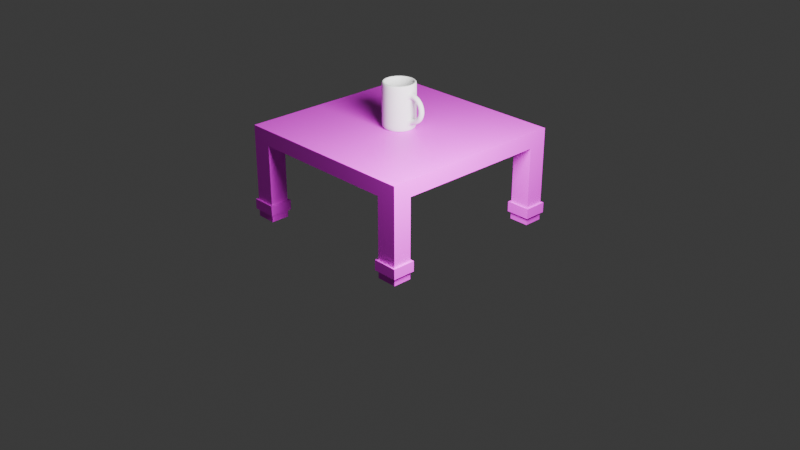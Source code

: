 # Source: Table.blend  (saved by Blender 4.5.87; exported with 4.5.12 LTS)
import bpy
from mathutils import Matrix  # noqa: F401  (used for matrix-valued properties, if any)

bpy.ops.wm.read_factory_settings(use_empty=True)
scene = bpy.context.scene
scene.name = 'Scene'

# ---- collections
col_collection = bpy.data.collections.new('Collection'); scene.collection.children.link(col_collection)

# ---- images (referenced by path relative to the original .blend; pixels are not part of the script)
import os
ASSET_DIR = os.environ.get("B2B_ASSET_DIR", "")  # directory of the original .blend (textures are referenced by path, not embedded)
HERE = os.path.dirname(os.path.abspath(__file__))  # packed textures are extracted next to this script under _unpacked/

def load_image(name, relpath, width, height, colorspace="sRGB"):
    """Load a texture the original file referenced (path relative to the .blend, or extracted next to this script)."""
    p = next((c for c in (os.path.join(HERE, relpath), os.path.join(ASSET_DIR, relpath)) if relpath and os.path.exists(c)), "")
    if p:
        img = bpy.data.images.load(p, check_existing=True)
        img.name = name
    else:  # same state as the original file: an image datablock whose file is absent (Cycles renders it pink)
        img = bpy.data.images.new(name, width, height)
        img.source = "FILE"
        img.filepath = "//" + (relpath or name)
    img.colorspace_settings.name = colorspace
    return img
img_wood_table_diff_2k_jpg = load_image('wood_table_diff_2k.jpg', 'wood_table_diff_2k.jpg', 1024, 1024, 'sRGB')

# ---- materials (node trees are filled in below, after node groups)
mat_wood = bpy.data.materials.new('Wood')

# ---- node groups
ng_smooth_by_angle = bpy.data.node_groups.new('Smooth by Angle', 'GeometryNodeTree')
_s = ng_smooth_by_angle.interface.new_socket(name='Mesh', in_out='OUTPUT', socket_type='NodeSocketGeometry')
_s = ng_smooth_by_angle.interface.new_socket(name='Mesh', in_out='INPUT', socket_type='NodeSocketGeometry')
_s = ng_smooth_by_angle.interface.new_socket(name='Angle', in_out='INPUT', socket_type='NodeSocketFloat')
_s.subtype = 'ANGLE'
_s.default_value = 0.5236
_s.min_value = 0.0
_s.max_value = 3.142
_s.description = 'Maximum face angle for smooth edges'
_s = ng_smooth_by_angle.interface.new_socket(name='Ignore Sharpness', in_out='INPUT', socket_type='NodeSocketBool')
_s.force_non_field = True
ng_smooth_by_angle.description = 'Set the sharpness of mesh edges based on the angle between the neighboring faces'
ng_smooth_by_angle.is_modifier = True
_N = ng_smooth_by_angle.nodes; _L = ng_smooth_by_angle.links
n0 = _N.new('GeometryNodeSetShadeSmooth'); n0.name = 'Set Shade Smooth'; n0.location = (120, -80)
n0.domain = 'EDGE'
n1 = _N.new('GeometryNodeSetShadeSmooth'); n1.name = 'Set Shade Smooth.001'; n1.location = (300, -80)
n2 = _N.new('NodeGroupOutput'); n2.name = 'Group Output'; n2.location = (480, -80)
n3 = _N.new('GeometryNodeInputMeshEdgeAngle'); n3.name = 'Edge Angle'; n3.location = (-440, -240)
n4 = _N.new('NodeGroupInput'); n4.name = 'Group Input'; n4.location = (-80, -80)
n5 = _N.new('GeometryNodeInputEdgeSmooth'); n5.name = 'Is Edge Smooth'; n5.location = (-260, -120)
n6 = _N.new('GeometryNodeInputShadeSmooth'); n6.name = 'Is Shade Smooth'; n6.location = (-440, -397)
n7 = _N.new('FunctionNodeCompare'); n7.name = 'Compare'; n7.location = (-260, -260)
n7.operation = 'LESS_EQUAL'
n7.inputs[6].default_value = (0.0, 0.0, 0.0, 0.0)
n7.inputs[7].default_value = (0.0, 0.0, 0.0, 0.0)
n8 = _N.new('FunctionNodeBooleanMath'); n8.name = 'Boolean Math.001'; n8.location = (-80, -260)
n9 = _N.new('NodeGroupInput'); n9.name = 'Group Input.001'; n9.location = (-440, -329)
n10 = _N.new('NodeGroupInput'); n10.name = 'Group Input.002'; n10.location = (-259, -189)
n11 = _N.new('FunctionNodeBooleanMath'); n11.name = 'Boolean Math'; n11.location = (-80, -149)
n11.operation = 'OR'
n12 = _N.new('FunctionNodeBooleanMath'); n12.name = 'Boolean Math.002'; n12.location = (-260, -380)
n12.operation = 'OR'
n13 = _N.new('NodeGroupInput'); n13.name = 'Group Input.003'; n13.location = (-440, -460)
_L.new(n3.outputs[0], n7.inputs[0])
_L.new(n1.outputs[0], n2.inputs[0])
_L.new(n9.outputs[1], n7.inputs[1])
_L.new(n7.outputs[0], n8.inputs[0])
_L.new(n4.outputs[0], n0.inputs[0])
_L.new(n0.outputs[0], n1.inputs[0])
_L.new(n8.outputs[0], n0.inputs[2])
_L.new(n10.outputs[2], n11.inputs[1])
_L.new(n5.outputs[0], n11.inputs[0])
_L.new(n11.outputs[0], n0.inputs[1])
_L.new(n13.outputs[2], n12.inputs[1])
_L.new(n6.outputs[0], n12.inputs[0])
_L.new(n12.outputs[0], n8.inputs[1])
n2.is_active_output = True

# ---- material node trees
mat_wood.use_nodes = True; mat_wood.node_tree.nodes.clear()
_N = mat_wood.node_tree.nodes; _L = mat_wood.node_tree.links
n0 = _N.new('ShaderNodeBsdfPrincipled'); n0.name = 'Principled BSDF'; n0.location = (-200, 100)
n1 = _N.new('ShaderNodeOutputMaterial'); n1.name = 'Material Output'; n1.location = (200, 100)
n2 = _N.new('ShaderNodeTexImage'); n2.name = 'Image Texture'; n2.location = (-626, 104)
n2.image = img_wood_table_diff_2k_jpg
n2.projection = 'BOX'
n2.extension = 'MIRROR'
n3 = _N.new('ShaderNodeTexCoord'); n3.name = 'Texture Coordinate'; n3.location = (-1095, 99)
n4 = _N.new('ShaderNodeMapping'); n4.name = 'Mapping'; n4.location = (-891, 100)
n4.inputs[3].default_value = (3.0, 3.0, 1.0)
_L.new(n0.outputs[0], n1.inputs[0])
_L.new(n2.outputs[0], n0.inputs[0])
_L.new(n3.outputs[2], n4.inputs[0])
_L.new(n4.outputs[0], n2.inputs[0])
n1.is_active_output = True

# ---- world
world_world = bpy.data.worlds.new('World'); scene.world = world_world
world_world.use_nodes = True; world_world.node_tree.nodes.clear()
_N = world_world.node_tree.nodes; _L = world_world.node_tree.links
n0 = _N.new('ShaderNodeOutputWorld'); n0.name = 'World Output'; n0.location = (200, 100)
n1 = _N.new('ShaderNodeBackground'); n1.name = 'Background'; n1.location = (-200, 100)
n1.inputs[0].default_value = (0.05088, 0.05088, 0.05088, 1.0)
_L.new(n1.outputs[0], n0.inputs[0])
n0.is_active_output = True
world_world.color = (0.05088, 0.05088, 0.05088)
world_world.sun_shadow_jitter_overblur = 0.0

# ---- cameras
cam_camera = bpy.data.cameras.new('Camera')
cam_camera.clip_end = 100.0
cam_camera.ortho_scale = 7.314

# ---- lights
light_light = bpy.data.lights.new('Light', 'POINT')
light_light.energy = 1000.0
light_light.shadow_soft_size = 0.7949

# ---- meshes
me_cube_002 = bpy.data.meshes.new('Cube.002')
me_cube_002.from_pydata([(-1.0, -1.0, 0.8383), (-1.0, -1.0, 1.0), (-1.0, 1.0, 0.8383), (-1.0, 1.0, 1.0), (1.0, -1.0, 0.8383), (1.0, -1.0, 1.0), (1.0, 1.0, 0.8383), (1.0, 1.0, 1.0), (0.7874, 1.0, 0.8383), (-0.7874, 1.0, 0.8383), (-0.7874, 1.0, 1.0), (0.7874, 1.0, 1.0), (-0.7874, -1.0, 0.8383), (0.7874, -1.0, 0.8383), (0.7874, -1.0, 1.0), (-0.7874, -1.0, 1.0), (-1.0, 0.8033, 0.8383), (-1.0, -0.8033, 0.8383), (-1.0, -0.8033, 1.0), (-1.0, 0.8033, 1.0), (1.0, -0.8033, 0.8383), (1.0, 0.8033, 0.8383), (1.0, 0.8033, 1.0), (1.0, -0.8033, 1.0), (0.7874, 0.8033, 1.0), (0.7874, -0.8033, 1.0), (-0.7874, 0.8033, 1.0), (-0.7874, -0.8033, 1.0), (-0.7874, 0.8033, 0.8383), (-0.7874, -0.8033, 0.8383), (0.7874, 0.8033, 0.8383), (0.7874, -0.8033, 0.8383), (-1.0, -0.8033, 0.01535), (-1.0, -1.0, 0.01535), (-0.7874, 1.0, 0.01535), (-1.0, 1.0, 0.01535), (1.0, 0.8033, 0.01535), (1.0, 1.0, 0.01535), (0.7874, -1.0, 0.01535), (1.0, -1.0, 0.01535), (0.7874, 1.0, 0.01535), (-0.7874, -1.0, 0.01535), (-0.7874, -0.8033, 0.01535), (0.7874, -0.8033, 0.01535), (-1.0, 0.8033, 0.01535), (1.0, -0.8033, 0.01535), (-0.7874, 0.8033, 0.01535), (0.7874, 0.8033, 0.01535), (-0.7874, 0.8033, 0.9298), (-0.7874, -0.8033, 0.9298), (0.7874, 0.8033, 0.9298), (0.7874, -0.8033, 0.9298), (-1.022, 1.022, 0.2023), (-1.022, 1.022, 0.09605), (-1.022, 0.781, 0.09605), (-1.022, 0.781, 0.2023), (-0.765, 1.022, 0.2023), (-0.765, 1.022, 0.09605), (-0.765, 0.781, 0.09605), (-0.765, 0.781, 0.2023), (-0.765, -1.022, 0.2023), (-0.765, -1.022, 0.09605), (-1.022, -1.022, 0.09605), (-1.022, -1.022, 0.2023), (-1.022, -0.781, 0.2023), (-1.022, -0.781, 0.09605), (-0.765, -0.781, 0.09605), (-0.765, -0.781, 0.2023), (-0.7874, -1.0, 0.09605), (-0.7874, -1.0, 0.2023), (-0.7874, -0.8033, 0.2023), (-0.7874, -0.8033, 0.09605), (-1.0, -0.8033, 0.09605), (-1.0, -0.8033, 0.2023), (-1.0, -1.0, 0.2023), (-1.0, -1.0, 0.09605), (-0.7874, 1.0, 0.09605), (-0.7874, 1.0, 0.2023), (-1.0, 1.0, 0.09605), (-1.0, 1.0, 0.2023), (-1.0, 0.8033, 0.2023), (-1.0, 0.8033, 0.09605), (-0.7874, 0.8033, 0.2023), (-0.7874, 0.8033, 0.09605), (1.0, 1.0, 0.09605), (1.0, 1.0, 0.2023), (0.7874, 1.0, 0.09605), (0.7874, 1.0, 0.2023), (0.7874, 0.8033, 0.2023), (0.7874, 0.8033, 0.09605), (1.0, 0.8033, 0.09605), (1.0, 0.8033, 0.2023), (0.7874, -0.8033, 0.09605), (0.7874, -0.8033, 0.2023), (0.7874, -1.0, 0.2023), (0.7874, -1.0, 0.09605), (1.0, -1.0, 0.09605), (1.0, -1.0, 0.2023), (1.0, -0.8033, 0.2023), (1.0, -0.8033, 0.09605), (0.765, 0.781, 0.2023), (0.765, 0.781, 0.09605), (1.022, 0.781, 0.09605), (1.022, 0.781, 0.2023), (1.022, 1.022, 0.09605), (1.022, 1.022, 0.2023), (0.765, 1.022, 0.09605), (0.765, 1.022, 0.2023), (1.022, -0.781, 0.2023), (1.022, -0.781, 0.09605), (0.765, -0.781, 0.09605), (0.765, -0.781, 0.2023), (0.765, -1.022, 0.2023), (0.765, -1.022, 0.09605), (1.022, -1.022, 0.09605), (1.022, -1.022, 0.2023)], [], [(16, 19, 3, 2), (8, 11, 7, 6), (20, 23, 5, 4), (12, 15, 1, 0), (66, 65, 64, 67), (27, 18, 1, 15), (23, 25, 14, 5), (25, 27, 15, 14), (82, 80, 55, 59), (29, 31, 13, 12), (4, 5, 14, 13), (13, 14, 15, 12), (2, 3, 10, 9), (9, 10, 11, 8), (9, 8, 30, 28), (31, 29, 49, 51), (114, 109, 108, 115), (16, 28, 29, 17), (11, 10, 26, 24), (24, 26, 27, 25), (7, 11, 24, 22), (22, 24, 25, 23), (10, 3, 19, 26), (26, 19, 18, 27), (87, 85, 105, 107), (30, 21, 20, 31), (6, 7, 22, 21), (21, 22, 23, 20), (0, 1, 18, 17), (17, 18, 19, 16), (43, 45, 39, 38), (32, 42, 41, 33), (35, 34, 46, 44), (40, 37, 36, 47), (110, 113, 112, 111), (109, 110, 111, 108), (102, 104, 105, 103), (53, 54, 55, 52), (54, 58, 59, 55), (61, 66, 67, 60), (62, 61, 60, 63), (86, 89, 101, 106), (94, 93, 111, 112), (76, 78, 53, 57), (98, 97, 115, 108), (84, 86, 106, 104), (48, 50, 51, 49), (30, 31, 51, 50), (29, 28, 48, 49), (28, 30, 50, 48), (85, 91, 103, 105), (73, 70, 67, 64), (77, 82, 59, 56), (113, 114, 115, 112), (104, 106, 107, 105), (101, 102, 103, 100), (57, 53, 52, 56), (58, 57, 56, 59), (65, 62, 63, 64), (97, 94, 112, 115), (69, 74, 63, 60), (92, 95, 113, 110), (75, 68, 61, 62), (106, 101, 100, 107), (96, 99, 109, 114), (81, 83, 58, 54), (90, 84, 104, 102), (71, 72, 65, 66), (95, 96, 114, 113), (91, 88, 100, 103), (83, 76, 57, 58), (93, 98, 108, 111), (89, 90, 102, 101), (70, 69, 60, 67), (99, 92, 110, 109), (68, 71, 66, 61), (80, 79, 52, 55), (74, 73, 64, 63), (78, 81, 54, 53), (88, 87, 107, 100), (72, 75, 62, 65), (79, 77, 56, 52), (68, 75, 33, 41), (29, 12, 69, 70), (71, 68, 41, 42), (12, 0, 74, 69), (72, 71, 42, 32), (17, 29, 70, 73), (0, 17, 73, 74), (75, 72, 32, 33), (76, 83, 46, 34), (2, 9, 77, 79), (78, 76, 34, 35), (9, 28, 82, 77), (16, 2, 79, 80), (81, 78, 35, 44), (83, 81, 44, 46), (28, 16, 80, 82), (84, 90, 36, 37), (8, 6, 85, 87), (86, 84, 37, 40), (6, 21, 91, 85), (30, 8, 87, 88), (89, 86, 40, 47), (90, 89, 47, 36), (21, 30, 88, 91), (92, 99, 45, 43), (13, 31, 93, 94), (95, 92, 43, 38), (31, 20, 98, 93), (96, 95, 38, 39), (4, 13, 94, 97), (20, 4, 97, 98), (99, 96, 39, 45)])
_uv = me_cube_002.uv_layers.new(name='UVMap')
_uv.uv.foreach_set('vector', [0.5156, 0.07953, 0.4797, 0.07953, 0.4797, 0.03588, 0.5156, 0.03588, 0.08307, -3.631e-09, 0.08307, 0.03588, 0.03588, 0.03588, 0.03588, 6.401e-08, 6.824e-08, 0.436, 0.03588, 0.436, 0.03588, 0.4797, 7.835e-08, 0.4797, 0.4325, 0.5156, 0.4325, 0.4797, 0.4797, 0.4797, 0.4797, 0.5156, 0.6056, 0.5391, 0.6635, 0.5462, 0.6678, 0.5676, 0.6032, 0.582, 0.4325, 0.436, 0.4797, 0.436, 0.4797, 0.4797, 0.4325, 0.4797, 0.03588, 0.436, 0.08307, 0.436, 0.08307, 0.4797, 0.03588, 0.4797, 0.08307, 0.436, 0.4325, 0.436, 0.4325, 0.4797, 0.08307, 0.4797, 0.3946, 0.5852, 0.3422, 0.5801, 0.3425, 0.5756, 0.3996, 0.5812, 0.9325, 0.04365, 0.5831, 0.04365, 0.5831, 5.648e-08, 0.9325, -7.973e-09, 0.03588, 0.5156, 0.03588, 0.4797, 0.08307, 0.4797, 0.08307, 0.5156, 0.08307, 0.5156, 0.08307, 0.4797, 0.4325, 0.4797, 0.4325, 0.5156, 0.4797, 1.102e-07, 0.4797, 0.03588, 0.4325, 0.03588, 0.4325, 4.667e-08, 0.4325, 4.667e-08, 0.4325, 0.03588, 0.08307, 0.03588, 0.08307, -3.631e-09, 0.9325, 0.4844, 0.5831, 0.4844, 0.5831, 0.4408, 0.9325, 0.4408, 0.5831, 0.04365, 0.9325, 0.04365, 0.9325, 0.06395, 0.5831, 0.06395, 0.09082, 0.5587, 0.1366, 0.5545, 0.1415, 0.5756, 0.09603, 0.5796, 1.0, 0.4205, 0.9528, 0.4205, 0.9528, 0.06395, 1.0, 0.06395, 0.08307, 0.03588, 0.4325, 0.03588, 0.4325, 0.07953, 0.08307, 0.07953, 0.08307, 0.07953, 0.4325, 0.07953, 0.4325, 0.436, 0.08307, 0.436, 0.03588, 0.03588, 0.08307, 0.03588, 0.08307, 0.07953, 0.03588, 0.07953, 0.03588, 0.07953, 0.08307, 0.07953, 0.08307, 0.436, 0.03588, 0.436, 0.4325, 0.03588, 0.4797, 0.03588, 0.4797, 0.07953, 0.4325, 0.07953, 0.4325, 0.07953, 0.4797, 0.07953, 0.4797, 0.436, 0.4325, 0.436, 0.5566, 0.5663, 0.5127, 0.5698, 0.5128, 0.5648, 0.557, 0.5623, 0.5628, 0.4205, 0.5156, 0.4205, 0.5156, 0.06395, 0.5628, 0.06395, 1.568e-09, 0.03588, 0.03588, 0.03588, 0.03588, 0.07953, 3.626e-08, 0.07953, 3.626e-08, 0.07953, 0.03588, 0.07953, 0.03588, 0.436, 6.824e-08, 0.436, 0.5156, 0.4797, 0.4797, 0.4797, 0.4797, 0.436, 0.5156, 0.436, 0.5156, 0.436, 0.4797, 0.436, 0.4797, 0.07953, 0.5156, 0.07953, 0.8917, 0.5628, 0.8917, 0.5156, 0.9353, 0.5156, 0.9353, 0.5628, 0.8044, 0.5628, 0.8044, 0.5156, 0.848, 0.5156, 0.848, 0.5628, 0.9353, 0.5628, 0.9353, 0.5156, 0.979, 0.5156, 0.979, 0.5628, 0.848, 0.5628, 0.848, 0.5156, 0.8917, 0.5156, 0.8917, 0.5628, 0.001255, 0.5555, 0.04686, 0.5617, 0.0497, 0.5807, -2.189e-08, 0.591, 0.1366, 0.5545, 0.201, 0.5384, 0.1987, 0.5812, 0.1415, 0.5756, 0.4623, 0.5462, 0.5081, 0.5438, 0.5128, 0.5648, 0.4665, 0.5676, 0.2918, 0.5587, 0.3376, 0.5545, 0.3425, 0.5756, 0.297, 0.5796, 0.3376, 0.5545, 0.4019, 0.5384, 0.3996, 0.5812, 0.3425, 0.5756, 0.7557, 0.5432, 0.8041, 0.5333, 0.8044, 0.5681, 0.7582, 0.5623, 0.7093, 0.5438, 0.7557, 0.5432, 0.7582, 0.5623, 0.714, 0.5648, 0.5539, 0.539, 0.5978, 0.5302, 0.6029, 0.5333, 0.5545, 0.5432, 0.05038, 0.585, 0.005079, 0.5942, -2.189e-08, 0.591, 0.0497, 0.5807, 0.2482, 0.5577, 0.2917, 0.5538, 0.2918, 0.5587, 0.2478, 0.5617, 0.1413, 0.5801, 0.09642, 0.586, 0.09603, 0.5796, 0.1415, 0.5756, 0.5078, 0.5374, 0.5539, 0.539, 0.5545, 0.5432, 0.5081, 0.5438, 0.9325, 0.4205, 0.5831, 0.4205, 0.5831, 0.06395, 0.9325, 0.06395, 0.5628, 0.4205, 0.5628, 0.06395, 0.5831, 0.06395, 0.5831, 0.4205, 0.9528, 0.06395, 0.9528, 0.4205, 0.9325, 0.4205, 0.9325, 0.06395, 0.9325, 0.4408, 0.5831, 0.4408, 0.5831, 0.4205, 0.9325, 0.4205, 0.5127, 0.5698, 0.467, 0.5738, 0.4665, 0.5676, 0.5128, 0.5648, 0.6683, 0.5738, 0.6128, 0.5879, 0.6032, 0.582, 0.6678, 0.5676, 0.2513, 0.585, 0.206, 0.5942, 0.201, 0.591, 0.2507, 0.5807, 0.04686, 0.5617, 0.09082, 0.5587, 0.09603, 0.5796, 0.0497, 0.5807, 0.5081, 0.5438, 0.5545, 0.5432, 0.557, 0.5623, 0.5128, 0.5648, 0.4044, 0.5391, 0.4623, 0.5462, 0.4665, 0.5676, 0.4019, 0.582, 0.2478, 0.5617, 0.2918, 0.5587, 0.297, 0.5796, 0.2507, 0.5807, 0.2022, 0.5555, 0.2478, 0.5617, 0.2507, 0.5807, 0.201, 0.591, 0.6635, 0.5462, 0.7093, 0.5438, 0.714, 0.5648, 0.6678, 0.5676, 0.09642, 0.586, 0.05038, 0.585, 0.0497, 0.5807, 0.09603, 0.5796, 0.7578, 0.5663, 0.714, 0.5698, 0.714, 0.5648, 0.7582, 0.5623, 0.005609, 0.5523, 0.04721, 0.5577, 0.04686, 0.5617, 0.001255, 0.5555, 0.7091, 0.5374, 0.7551, 0.539, 0.7557, 0.5432, 0.7093, 0.5438, 0.5545, 0.5432, 0.6029, 0.5333, 0.6032, 0.5681, 0.557, 0.5623, 0.09073, 0.5538, 0.1359, 0.5483, 0.1366, 0.5545, 0.09082, 0.5587, 0.3369, 0.5483, 0.3922, 0.5326, 0.4019, 0.5384, 0.3376, 0.5545, 0.4627, 0.5417, 0.5078, 0.5374, 0.5081, 0.5438, 0.4623, 0.5462, 0.6108, 0.5352, 0.6639, 0.5417, 0.6635, 0.5462, 0.6056, 0.5391, 0.04721, 0.5577, 0.09073, 0.5538, 0.09082, 0.5587, 0.04686, 0.5617, 0.467, 0.5738, 0.4115, 0.5879, 0.4019, 0.582, 0.4665, 0.5676, 0.2066, 0.5523, 0.2482, 0.5577, 0.2478, 0.5617, 0.2022, 0.5555, 0.1937, 0.5852, 0.1413, 0.5801, 0.1415, 0.5756, 0.1987, 0.5812, 0.4096, 0.5352, 0.4627, 0.5417, 0.4623, 0.5462, 0.4044, 0.5391, 0.8001, 0.5714, 0.7578, 0.5663, 0.7582, 0.5623, 0.8044, 0.5681, 0.1359, 0.5483, 0.1913, 0.5326, 0.201, 0.5384, 0.1366, 0.5545, 0.7551, 0.539, 0.7991, 0.5302, 0.8041, 0.5333, 0.7557, 0.5432, 0.3422, 0.5801, 0.2974, 0.586, 0.297, 0.5796, 0.3425, 0.5756, 0.714, 0.5698, 0.6683, 0.5738, 0.6678, 0.5676, 0.714, 0.5648, 0.2917, 0.5538, 0.3369, 0.5483, 0.3376, 0.5545, 0.2918, 0.5587, 0.5989, 0.5714, 0.5566, 0.5663, 0.557, 0.5623, 0.6032, 0.5681, 0.6639, 0.5417, 0.7091, 0.5374, 0.7093, 0.5438, 0.6635, 0.5462, 0.2974, 0.586, 0.2513, 0.585, 0.2507, 0.5807, 0.297, 0.5796, 0.7551, 0.539, 0.7091, 0.5374, 0.7093, 0.5209, 0.7546, 0.5221, 0.8028, 0.7128, 0.759, 0.7136, 0.7578, 0.5663, 0.8001, 0.5714, 0.7991, 0.5302, 0.7551, 0.539, 0.7546, 0.5221, 0.7964, 0.5156, 0.759, 0.7136, 0.7192, 0.7161, 0.714, 0.5698, 0.7578, 0.5663, 0.6639, 0.5417, 0.6108, 0.5352, 0.6133, 0.5156, 0.6651, 0.5221, 0.6814, 0.7204, 0.64, 0.7276, 0.6128, 0.5879, 0.6683, 0.5738, 0.7192, 0.7161, 0.6814, 0.7204, 0.6683, 0.5738, 0.714, 0.5698, 0.7091, 0.5374, 0.6639, 0.5417, 0.6651, 0.5221, 0.7093, 0.5209, 0.2482, 0.5577, 0.2066, 0.5523, 0.2086, 0.5358, 0.2489, 0.5407, 0.298, 0.729, 0.2574, 0.7301, 0.2513, 0.585, 0.2974, 0.586, 0.2917, 0.5538, 0.2482, 0.5577, 0.2489, 0.5407, 0.2905, 0.5377, 0.2574, 0.7301, 0.2206, 0.733, 0.206, 0.5942, 0.2513, 0.585, 0.3359, 0.7299, 0.298, 0.729, 0.2974, 0.586, 0.3422, 0.5801, 0.3369, 0.5483, 0.2917, 0.5538, 0.2905, 0.5377, 0.3339, 0.5303, 0.3922, 0.5326, 0.3369, 0.5483, 0.3339, 0.5303, 0.3873, 0.5156, 0.3853, 0.733, 0.3359, 0.7299, 0.3422, 0.5801, 0.3946, 0.5852, 0.5078, 0.5374, 0.4627, 0.5417, 0.4638, 0.5221, 0.5081, 0.5209, 0.5578, 0.7136, 0.518, 0.7161, 0.5127, 0.5698, 0.5566, 0.5663, 0.5539, 0.539, 0.5078, 0.5374, 0.5081, 0.5209, 0.5534, 0.5221, 0.518, 0.7161, 0.4802, 0.7204, 0.467, 0.5738, 0.5127, 0.5698, 0.6015, 0.7128, 0.5578, 0.7136, 0.5566, 0.5663, 0.5989, 0.5714, 0.5978, 0.5302, 0.5539, 0.539, 0.5534, 0.5221, 0.5952, 0.5156, 0.4627, 0.5417, 0.4096, 0.5352, 0.412, 0.5156, 0.4638, 0.5221, 0.4802, 0.7204, 0.4387, 0.7276, 0.4115, 0.5879, 0.467, 0.5738, 0.1913, 0.5326, 0.1359, 0.5483, 0.1329, 0.5303, 0.1864, 0.5156, 0.05642, 0.7301, 0.01965, 0.733, 0.005079, 0.5942, 0.05038, 0.585, 0.04721, 0.5577, 0.005609, 0.5523, 0.007634, 0.5358, 0.04794, 0.5407, 0.1844, 0.733, 0.135, 0.7299, 0.1413, 0.5801, 0.1937, 0.5852, 0.09073, 0.5538, 0.04721, 0.5577, 0.04794, 0.5407, 0.08955, 0.5377, 0.09707, 0.729, 0.05642, 0.7301, 0.05038, 0.585, 0.09642, 0.586, 0.135, 0.7299, 0.09707, 0.729, 0.09642, 0.586, 0.1413, 0.5801, 0.1359, 0.5483, 0.09073, 0.5538, 0.08955, 0.5377, 0.1329, 0.5303])
me_cube_002.materials.append(mat_wood)
me_cube_002.update()
me_cylinder = bpy.data.meshes.new('Cylinder')
me_cylinder.from_pydata([(1.057, -3.176e-06, -0.6976), (1.057, 0.1634, -0.6282), (1.057, 0.1634, -0.4894), (1.057, -3.21e-06, -0.42), (1.057, -0.1634, -0.4894), (1.057, -0.1634, -0.6282), (1.418, -3.176e-06, -0.6448), (1.382, 0.1634, -0.5807), (1.31, 0.1634, -0.4524), (1.274, -3.21e-06, -0.3883), (1.31, -0.1634, -0.4524), (1.382, -0.1634, -0.5807), (1.724, -3.176e-06, -0.4943), (1.658, 0.1634, -0.4452), (1.524, 0.1634, -0.3471), (1.457, -3.21e-06, -0.298), (1.524, -0.1634, -0.3471), (1.658, -0.1634, -0.4452), (1.929, -3.21e-06, -0.2691), (1.842, 0.1634, -0.2426), (1.667, 0.1634, -0.1894), (1.58, -3.227e-06, -0.1629), (1.667, -0.1634, -0.1894), (1.842, -0.1634, -0.2426), (2.001, -3.23e-06, -0.003509), (1.906, 0.1634, -0.003509), (1.718, 0.1634, -0.003509), (1.623, -3.23e-06, -0.003509), (1.718, -0.1634, -0.003509), (1.906, -0.1634, -0.003509), (1.929, -3.244e-06, 0.2621), (1.842, 0.1634, 0.2356), (1.667, 0.1634, 0.1824), (1.58, -3.244e-06, 0.1559), (1.667, -0.1634, 0.1824), (1.842, -0.1634, 0.2356), (1.724, -3.244e-06, 0.4873), (1.658, 0.1634, 0.4382), (1.524, 0.1634, 0.3401), (1.457, -3.244e-06, 0.291), (1.524, -0.1634, 0.3401), (1.658, -0.1634, 0.4382), (1.418, -3.244e-06, 0.6378), (1.382, 0.1634, 0.5736), (1.31, 0.1634, 0.4454), (1.274, -3.244e-06, 0.3813), (1.31, -0.1634, 0.4454), (1.382, -0.1634, 0.5736), (1.057, -3.244e-06, 0.6906), (1.057, 0.1634, 0.6212), (1.057, 0.1634, 0.4824), (1.057, -3.244e-06, 0.413), (1.057, -0.1634, 0.4824), (1.057, -0.1634, 0.6212), (-0.309, 0.9511, 0.6744), (-0.309, 0.9511, 0.3999), (-0.5878, 0.809, 0.6744), (-0.5878, 0.809, 0.3999), (-0.809, 0.5878, 0.6744), (-0.809, 0.5878, 0.3999), (-0.9511, 0.309, 0.6744), (-0.9511, 0.309, 0.3999), (-1.0, 0.0, 0.6744), (-1.0, 0.0, 0.3999), (-0.9511, -0.309, 0.6744), (-0.9511, -0.309, 0.3999), (0.809, -0.5878, 0.6744), (0.809, -0.5878, 0.3999), (-0.809, -0.5878, 0.6744), (-0.809, -0.5878, 0.3999), (1.0, 0.0, 0.77), (1.0, 0.0, 0.3999), (0.9511, 0.309, 0.6744), (0.9511, 0.309, 0.3999), (0.809, 0.5878, 0.6744), (0.809, 0.5878, 0.3999), (0.5878, 0.809, 0.6744), (0.5878, 0.809, 0.3999), (0.309, 0.9511, 0.6744), (0.309, 0.9511, 0.3999), (0.0, 1.0, 0.3999), (0.0, 1.0, 0.6744), (-0.5878, -0.809, 0.6744), (-0.5878, -0.809, 0.3999), (0.9511, -0.309, 0.6744), (0.9511, -0.309, 0.3999), (-0.309, -0.9511, 0.6744), (-0.309, -0.9511, 0.3999), (0.0, -1.0, 0.6744), (0.0, -1.0, 0.3999), (0.309, -0.9511, 0.6744), (0.309, -0.9511, 0.3999), (0.5878, -0.809, 0.6744), (0.5878, -0.809, 0.3999), (-0.309, 0.9511, -0.4381), (-0.309, 0.9511, -0.7069), (-0.5878, 0.809, -0.4381), (-0.5878, 0.809, -0.7069), (-0.809, 0.5878, -0.4381), (-0.809, 0.5878, -0.7069), (-0.9511, 0.309, -0.4381), (-0.9511, 0.309, -0.7069), (-1.0, 0.0, -0.4381), (-1.0, 0.0, -0.7069), (-0.9511, -0.309, -0.4381), (-0.9511, -0.309, -0.7069), (-0.809, -0.5878, -0.4381), (-0.809, -0.5878, -0.7069), (0.809, -0.5878, -0.4381), (0.809, -0.5878, -0.7069), (1.0, 0.0, -0.4381), (1.0, 0.0, -0.7861), (0.9511, 0.309, -0.4381), (0.9511, 0.309, -0.7069), (0.809, 0.5878, -0.4381), (0.809, 0.5878, -0.7069), (0.5878, 0.809, -0.4381), (0.5878, 0.809, -0.7069), (0.309, 0.9511, -0.4381), (0.309, 0.9511, -0.7069), (0.0, 1.0, -0.7069), (0.0, 1.0, -0.4381), (-0.5878, -0.809, -0.4381), (-0.5878, -0.809, -0.7069), (-0.309, -0.9511, -0.4381), (-0.309, -0.9511, -0.7069), (0.9511, -0.309, -0.4381), (0.9511, -0.309, -0.7069), (0.0, -1.0, -0.4381), (0.0, -1.0, -0.7069), (0.309, -0.9511, -0.4381), (0.309, -0.9511, -0.7069), (0.5878, -0.809, -0.4381), (0.5878, -0.809, -0.7069), (0.08686, 0.2673, -0.7998), (0.2285, 0.7033, -0.6444), (0.2017, 0.6208, -0.779), (0.2206, 0.6788, -0.7221), (-3.334e-07, 0.7395, -0.6444), (-3.625e-07, 0.2811, -0.7998), (-3.495e-07, 0.7138, -0.7221), (-3.616e-07, 0.6527, -0.779), (0.1652, 0.2274, -0.7998), (0.4347, 0.5983, -0.6444), (0.3837, 0.5281, -0.779), (0.4196, 0.5775, -0.7221), (0.2274, 0.1652, -0.7998), (0.5983, 0.4347, -0.6444), (0.5281, 0.3837, -0.779), (0.5775, 0.4196, -0.7221), (0.2673, 0.08686, -0.7998), (0.7033, 0.2285, -0.6444), (0.6208, 0.2017, -0.779), (0.6788, 0.2206, -0.7221), (0.2811, -2.536e-09, -0.7998), (0.7395, 0.0, -0.6444), (0.6527, 1.164e-09, -0.779), (0.7138, 4.657e-10, -0.7221), (0.2673, -0.08686, -0.7998), (0.7033, -0.2285, -0.6444), (0.6208, -0.2017, -0.779), (0.6788, -0.2206, -0.7221), (0.2274, -0.1652, -0.7998), (0.5983, -0.4347, -0.6444), (0.5281, -0.3837, -0.779), (0.5775, -0.4196, -0.7221), (0.1652, -0.2274, -0.7998), (0.4347, -0.5983, -0.6444), (0.3837, -0.5281, -0.779), (0.4196, -0.5775, -0.7221), (0.08686, -0.2673, -0.7998), (0.2285, -0.7033, -0.6444), (0.2017, -0.6208, -0.779), (0.2206, -0.6788, -0.7221), (-3.651e-07, -0.2811, -0.7998), (-3.334e-07, -0.7395, -0.6444), (-3.609e-07, -0.6527, -0.779), (-3.492e-07, -0.7138, -0.7221), (-0.08686, -0.2673, -0.7998), (-0.2285, -0.7033, -0.6444), (-0.2017, -0.6208, -0.779), (-0.2206, -0.6788, -0.7221), (-0.1652, -0.2274, -0.7998), (-0.4347, -0.5983, -0.6444), (-0.3837, -0.5281, -0.779), (-0.4196, -0.5775, -0.7221), (-0.2274, -0.1652, -0.7998), (-0.5983, -0.4347, -0.6444), (-0.5281, -0.3837, -0.779), (-0.5775, -0.4196, -0.7221), (-0.2673, -0.08686, -0.7998), (-0.7033, -0.2285, -0.6444), (-0.6208, -0.2017, -0.779), (-0.6788, -0.2206, -0.7221), (-0.2811, 2.536e-09, -0.7998), (-0.7395, 0.0, -0.6444), (-0.6527, -1.164e-09, -0.779), (-0.7138, -4.657e-10, -0.7221), (-0.2673, 0.08686, -0.7998), (-0.7033, 0.2285, -0.6444), (-0.6208, 0.2017, -0.779), (-0.6788, 0.2206, -0.7221), (-0.2274, 0.1652, -0.7998), (-0.5983, 0.4347, -0.6444), (-0.5281, 0.3837, -0.779), (-0.5775, 0.4196, -0.7221), (-0.1652, 0.2274, -0.7998), (-0.4347, 0.5983, -0.6444), (-0.3837, 0.5281, -0.779), (-0.4196, 0.5775, -0.7221), (-0.08686, 0.2673, -0.7998), (-0.2285, 0.7033, -0.6444), (-0.2017, 0.6208, -0.779), (-0.2206, 0.6788, -0.7221), (-3.669e-07, 0.5727, -0.7998), (0.177, 0.5447, -0.7998), (0.3366, 0.4633, -0.7998), (0.4633, 0.3366, -0.7998), (0.5447, 0.177, -0.7998), (0.5727, 1.863e-09, -0.7998), (0.5447, -0.177, -0.7998), (0.4633, -0.3366, -0.7998), (0.3366, -0.4633, -0.7998), (0.177, -0.5447, -0.7998), (-3.651e-07, -0.5727, -0.7998), (-0.177, -0.5447, -0.7998), (-0.3366, -0.4633, -0.7998), (-0.4633, -0.3366, -0.7998), (-0.5447, -0.177, -0.7998), (-0.5727, -1.863e-09, -0.7998), (-0.5447, 0.177, -0.7998), (-0.4633, 0.3366, -0.7998), (-0.3366, 0.4633, -0.7998), (-0.177, 0.5447, -0.7998), (0.0, 1.0, -0.8337), (0.0, 0.9158, -0.9777), (0.0, 0.9774, -0.9168), (0.309, 0.9511, -0.8337), (0.302, 0.9296, -0.9168), (0.283, 0.871, -0.9777), (0.5878, 0.809, -0.8337), (0.5745, 0.7908, -0.9168), (0.5383, 0.7409, -0.9777), (0.809, 0.5878, -0.8337), (0.7908, 0.5745, -0.9168), (0.7409, 0.5383, -0.9777), (0.9511, 0.309, -0.8337), (0.9296, 0.302, -0.9168), (0.871, 0.283, -0.9777), (1.0, 0.0, -0.8337), (0.9774, 0.0, -0.9168), (0.9158, 0.0, -0.9777), (0.9511, -0.309, -0.8337), (0.9296, -0.302, -0.9168), (0.871, -0.283, -0.9777), (0.809, -0.5878, -0.8337), (0.7908, -0.5745, -0.9168), (0.7409, -0.5383, -0.9777), (0.5878, -0.809, -0.8337), (0.5745, -0.7908, -0.9168), (0.5383, -0.7409, -0.9777), (0.309, -0.9511, -0.8337), (0.302, -0.9296, -0.9168), (0.283, -0.871, -0.9777), (0.0, -1.0, -0.8337), (0.0, -0.9774, -0.9168), (0.0, -0.9158, -0.9777), (-0.309, -0.9511, -0.8337), (-0.302, -0.9296, -0.9168), (-0.283, -0.871, -0.9777), (-0.5878, -0.809, -0.8337), (-0.5745, -0.7908, -0.9168), (-0.5383, -0.7409, -0.9777), (-0.809, -0.5878, -0.8337), (-0.7908, -0.5745, -0.9168), (-0.7409, -0.5383, -0.9777), (-0.9511, -0.309, -0.8337), (-0.9296, -0.302, -0.9168), (-0.871, -0.283, -0.9777), (-1.0, 0.0, -0.8337), (-0.9774, 0.0, -0.9168), (-0.9158, 0.0, -0.9777), (-0.9511, 0.309, -0.8337), (-0.9296, 0.302, -0.9168), (-0.871, 0.283, -0.9777), (-0.809, 0.5878, -0.8337), (-0.7908, 0.5745, -0.9168), (-0.7409, 0.5383, -0.9777), (-0.5878, 0.809, -0.8337), (-0.5745, 0.7908, -0.9168), (-0.5383, 0.7409, -0.9777), (-0.309, 0.9511, -0.8337), (-0.302, 0.9296, -0.9168), (-0.283, 0.871, -0.9777), (0.257, 0.7909, -1.0), (0.0, 0.8316, -1.0), (0.4888, 0.6728, -1.0), (0.6728, 0.4888, -1.0), (0.7909, 0.257, -1.0), (0.8316, 0.0, -1.0), (0.7909, -0.257, -1.0), (0.6728, -0.4888, -1.0), (0.4888, -0.6728, -1.0), (0.257, -0.7909, -1.0), (0.0, -0.8316, -1.0), (-0.257, -0.7909, -1.0), (-0.4888, -0.6728, -1.0), (-0.6728, -0.4888, -1.0), (-0.7909, -0.257, -1.0), (-0.8316, 0.0, -1.0), (-0.7909, 0.257, -1.0), (-0.6728, 0.4888, -1.0), (-0.4888, 0.6728, -1.0), (-0.257, 0.7909, -1.0), (4.657e-10, 0.3853, -0.9748), (0.0, 0.4848, -0.978), (0.1498, 0.4611, -0.978), (0.119, 0.3664, -0.9748), (0.285, 0.3922, -0.978), (0.2264, 0.3117, -0.9748), (0.3922, 0.285, -0.978), (0.3117, 0.2264, -0.9748), (0.4611, 0.1498, -0.978), (0.3664, 0.119, -0.9748), (0.4848, 0.0, -0.978), (0.3853, -4.657e-10, -0.9748), (0.4611, -0.1498, -0.978), (0.3664, -0.119, -0.9748), (0.3922, -0.285, -0.978), (0.3117, -0.2264, -0.9748), (0.285, -0.3922, -0.978), (0.2264, -0.3117, -0.9748), (0.1498, -0.4611, -0.978), (0.119, -0.3664, -0.9748), (0.0, -0.4848, -0.978), (-4.657e-10, -0.3853, -0.9748), (-0.1498, -0.4611, -0.978), (-0.119, -0.3664, -0.9748), (-0.285, -0.3922, -0.978), (-0.2264, -0.3117, -0.9748), (-0.3922, -0.285, -0.978), (-0.3117, -0.2264, -0.9748), (-0.4611, -0.1498, -0.978), (-0.3664, -0.119, -0.9748), (-0.4848, 0.0, -0.978), (-0.3853, 4.657e-10, -0.9748), (-0.4611, 0.1498, -0.978), (-0.3664, 0.119, -0.9748), (-0.3922, 0.285, -0.978), (-0.3117, 0.2264, -0.9748), (-0.285, 0.3922, -0.978), (-0.2264, 0.3117, -0.9748), (-0.1498, 0.4611, -0.978), (-0.119, 0.3664, -0.9748), (0.295, 0.9078, 1.0), (0.309, 0.9511, 0.9551), (0.0, 1.0, 0.9551), (0.0, 0.9545, 1.0), (0.561, 0.7722, 1.0), (0.5878, 0.809, 0.9551), (0.7722, 0.561, 1.0), (0.809, 0.5878, 0.9551), (0.9078, 0.295, 1.0), (0.9511, 0.309, 0.9551), (0.9545, 0.0, 1.0), (1.0, 0.0, 0.9551), (0.9078, -0.295, 1.0), (0.9511, -0.309, 0.9551), (0.7722, -0.561, 1.0), (0.809, -0.5878, 0.9551), (0.561, -0.7722, 1.0), (0.5878, -0.809, 0.9551), (0.295, -0.9078, 1.0), (0.309, -0.9511, 0.9551), (0.0, -0.9545, 1.0), (0.0, -1.0, 0.9551), (-0.295, -0.9078, 1.0), (-0.309, -0.9511, 0.9551), (-0.561, -0.7722, 1.0), (-0.5878, -0.809, 0.9551), (-0.7722, -0.561, 1.0), (-0.809, -0.5878, 0.9551), (-0.9078, -0.295, 1.0), (-0.9511, -0.309, 0.9551), (-0.9545, 0.0, 1.0), (-1.0, 0.0, 0.9551), (-0.9078, 0.295, 1.0), (-0.9511, 0.309, 0.9551), (-0.7722, 0.561, 1.0), (-0.809, 0.5878, 0.9551), (-0.561, 0.7722, 1.0), (-0.5878, 0.809, 0.9551), (-0.295, 0.9078, 1.0), (-0.309, 0.9511, 0.9551), (0.0, 0.8755, 1.0), (-7.664e-09, 0.8349, 0.9622), (0.258, 0.794, 0.9622), (0.2705, 0.8326, 1.0), (0.4907, 0.6754, 0.9622), (0.5146, 0.7083, 1.0), (0.6754, 0.4907, 0.9622), (0.7083, 0.5146, 1.0), (0.794, 0.258, 0.9622), (0.8326, 0.2705, 1.0), (0.8349, 0.0, 0.9622), (0.8755, 0.0, 1.0), (0.794, -0.258, 0.9622), (0.8326, -0.2705, 1.0), (0.6754, -0.4907, 0.9622), (0.7083, -0.5146, 1.0), (0.4907, -0.6754, 0.9622), (0.5146, -0.7083, 1.0), (0.258, -0.794, 0.9622), (0.2705, -0.8326, 1.0), (-7.664e-09, -0.8349, 0.9622), (0.0, -0.8755, 1.0), (-0.258, -0.794, 0.9622), (-0.2705, -0.8326, 1.0), (-0.4907, -0.6754, 0.9622), (-0.5146, -0.7083, 1.0), (-0.6754, -0.4907, 0.9622), (-0.7083, -0.5146, 1.0), (-0.794, -0.258, 0.9622), (-0.8326, -0.2705, 1.0), (-0.8349, 0.0, 0.9622), (-0.8755, 0.0, 1.0), (-0.794, 0.258, 0.9622), (-0.8326, 0.2705, 1.0), (-0.6754, 0.4907, 0.9622), (-0.7083, 0.5146, 1.0), (-0.4907, 0.6754, 0.9622), (-0.5146, 0.7083, 1.0), (-0.258, 0.794, 0.9622), (-0.2705, 0.8326, 1.0)], [], [(0, 6, 7, 1), (1, 7, 8, 2), (2, 8, 9, 3), (3, 9, 10, 4), (4, 10, 11, 5), (5, 11, 6, 0), (6, 12, 13, 7), (7, 13, 14, 8), (8, 14, 15, 9), (9, 15, 16, 10), (10, 16, 17, 11), (11, 17, 12, 6), (12, 18, 19, 13), (13, 19, 20, 14), (14, 20, 21, 15), (15, 21, 22, 16), (16, 22, 23, 17), (17, 23, 18, 12), (18, 24, 25, 19), (19, 25, 26, 20), (20, 26, 27, 21), (21, 27, 28, 22), (22, 28, 29, 23), (23, 29, 24, 18), (24, 30, 31, 25), (25, 31, 32, 26), (26, 32, 33, 27), (27, 33, 34, 28), (28, 34, 35, 29), (29, 35, 30, 24), (30, 36, 37, 31), (31, 37, 38, 32), (32, 38, 39, 33), (33, 39, 40, 34), (34, 40, 41, 35), (35, 41, 36, 30), (36, 42, 43, 37), (37, 43, 44, 38), (38, 44, 45, 39), (39, 45, 46, 40), (40, 46, 47, 41), (41, 47, 42, 36), (42, 48, 49, 43), (43, 49, 50, 44), (44, 50, 51, 45), (45, 51, 52, 46), (46, 52, 53, 47), (47, 53, 48, 42), (81, 78, 79, 80), (78, 76, 77, 79), (76, 74, 75, 77), (74, 72, 73, 75), (84, 66, 67, 85), (66, 92, 93, 67), (92, 90, 91, 93), (90, 88, 89, 91), (88, 86, 87, 89), (86, 82, 83, 87), (82, 68, 69, 83), (68, 64, 65, 69), (64, 62, 63, 65), (62, 60, 61, 63), (60, 58, 59, 61), (58, 56, 57, 59), (56, 54, 55, 57), (54, 81, 80, 55), (121, 118, 119, 120), (118, 116, 117, 119), (116, 114, 115, 117), (114, 112, 113, 115), (52, 85, 84, 53), (126, 108, 109, 127), (108, 132, 133, 109), (132, 130, 131, 133), (130, 128, 129, 131), (128, 124, 125, 129), (124, 122, 123, 125), (122, 106, 107, 123), (106, 104, 105, 107), (104, 102, 103, 105), (102, 100, 101, 103), (100, 98, 99, 101), (98, 96, 97, 99), (96, 94, 95, 97), (94, 121, 120, 95), (94, 55, 80, 121), (96, 57, 55, 94), (98, 59, 57, 96), (100, 61, 59, 98), (102, 63, 61, 100), (104, 65, 63, 102), (106, 69, 65, 104), (122, 83, 69, 106), (108, 67, 93, 132), (126, 85, 67, 108), (110, 71, 85, 126), (112, 73, 71, 110), (114, 75, 73, 112), (116, 77, 75, 114), (118, 79, 77, 116), (121, 80, 79, 118), (124, 87, 83, 122), (128, 89, 87, 124), (130, 91, 89, 128), (132, 93, 91, 130), (53, 84, 70, 48), (48, 70, 72, 49), (50, 49, 72, 73), (50, 73, 71, 51), (51, 71, 85, 52), (4, 126, 110, 3), (5, 127, 126, 4), (0, 111, 127, 5), (1, 113, 111, 0), (1, 2, 112, 113), (3, 110, 112, 2), (135, 138, 140, 137), (137, 140, 141, 136), (136, 141, 214, 215), (143, 135, 137, 145), (145, 137, 136, 144), (144, 136, 215, 216), (147, 143, 145, 149), (149, 145, 144, 148), (148, 144, 216, 217), (151, 147, 149, 153), (153, 149, 148, 152), (152, 148, 217, 218), (155, 151, 153, 157), (157, 153, 152, 156), (156, 152, 218, 219), (159, 155, 157, 161), (161, 157, 156, 160), (160, 156, 219, 220), (163, 159, 161, 165), (165, 161, 160, 164), (164, 160, 220, 221), (167, 163, 165, 169), (169, 165, 164, 168), (168, 164, 221, 222), (171, 167, 169, 173), (173, 169, 168, 172), (172, 168, 222, 223), (175, 171, 173, 177), (177, 173, 172, 176), (176, 172, 223, 224), (179, 175, 177, 181), (181, 177, 176, 180), (180, 176, 224, 225), (183, 179, 181, 185), (185, 181, 180, 184), (184, 180, 225, 226), (187, 183, 185, 189), (189, 185, 184, 188), (188, 184, 226, 227), (191, 187, 189, 193), (193, 189, 188, 192), (192, 188, 227, 228), (195, 191, 193, 197), (197, 193, 192, 196), (196, 192, 228, 229), (199, 195, 197, 201), (201, 197, 196, 200), (200, 196, 229, 230), (203, 199, 201, 205), (205, 201, 200, 204), (204, 200, 230, 231), (207, 203, 205, 209), (209, 205, 204, 208), (208, 204, 231, 232), (211, 207, 209, 213), (213, 209, 208, 212), (212, 208, 232, 233), (138, 211, 213, 140), (140, 213, 212, 141), (141, 212, 233, 214), (134, 139, 210, 206, 202, 198, 194, 190, 186, 182, 178, 174, 170, 166, 162, 158, 154, 150, 146, 142), (139, 134, 215, 214), (134, 142, 216, 215), (142, 146, 217, 216), (146, 150, 218, 217), (150, 154, 219, 218), (154, 158, 220, 219), (158, 162, 221, 220), (162, 166, 222, 221), (166, 170, 223, 222), (170, 174, 224, 223), (174, 178, 225, 224), (178, 182, 226, 225), (182, 186, 227, 226), (186, 190, 228, 227), (190, 194, 229, 228), (194, 198, 230, 229), (198, 202, 231, 230), (202, 206, 232, 231), (206, 210, 233, 232), (210, 139, 214, 233), (234, 237, 238, 236), (236, 238, 239, 235), (235, 239, 294, 295), (237, 240, 241, 238), (238, 241, 242, 239), (239, 242, 296, 294), (240, 243, 244, 241), (241, 244, 245, 242), (242, 245, 297, 296), (243, 246, 247, 244), (244, 247, 248, 245), (245, 248, 298, 297), (246, 249, 250, 247), (247, 250, 251, 248), (248, 251, 299, 298), (249, 252, 253, 250), (250, 253, 254, 251), (251, 254, 300, 299), (252, 255, 256, 253), (253, 256, 257, 254), (254, 257, 301, 300), (255, 258, 259, 256), (256, 259, 260, 257), (257, 260, 302, 301), (258, 261, 262, 259), (259, 262, 263, 260), (260, 263, 303, 302), (261, 264, 265, 262), (262, 265, 266, 263), (263, 266, 304, 303), (264, 267, 268, 265), (265, 268, 269, 266), (266, 269, 305, 304), (267, 270, 271, 268), (268, 271, 272, 269), (269, 272, 306, 305), (270, 273, 274, 271), (271, 274, 275, 272), (272, 275, 307, 306), (273, 276, 277, 274), (274, 277, 278, 275), (275, 278, 308, 307), (276, 279, 280, 277), (277, 280, 281, 278), (278, 281, 309, 308), (279, 282, 283, 280), (280, 283, 284, 281), (281, 284, 310, 309), (282, 285, 286, 283), (283, 286, 287, 284), (284, 287, 311, 310), (285, 288, 289, 286), (286, 289, 290, 287), (287, 290, 312, 311), (288, 291, 292, 289), (289, 292, 293, 290), (290, 293, 313, 312), (291, 234, 236, 292), (292, 236, 235, 293), (293, 235, 295, 313), (234, 120, 119, 237), (291, 95, 120, 234), (237, 119, 117, 240), (240, 117, 115, 243), (243, 115, 113, 246), (246, 113, 111, 249), (249, 111, 127, 252), (252, 127, 109, 255), (255, 109, 133, 258), (258, 133, 131, 261), (261, 131, 129, 264), (264, 129, 125, 267), (267, 125, 123, 270), (270, 123, 107, 273), (273, 107, 105, 276), (276, 105, 103, 279), (279, 103, 101, 282), (282, 101, 99, 285), (285, 99, 97, 288), (288, 97, 95, 291), (317, 314, 315, 316), (319, 317, 316, 318), (321, 319, 318, 320), (323, 321, 320, 322), (325, 323, 322, 324), (327, 325, 324, 326), (329, 327, 326, 328), (331, 329, 328, 330), (333, 331, 330, 332), (335, 333, 332, 334), (337, 335, 334, 336), (339, 337, 336, 338), (341, 339, 338, 340), (343, 341, 340, 342), (345, 343, 342, 344), (347, 345, 344, 346), (349, 347, 346, 348), (351, 349, 348, 350), (353, 351, 350, 352), (314, 353, 352, 315), (316, 315, 295, 294), (314, 317, 319, 321, 323, 325, 327, 329, 331, 333, 335, 337, 339, 341, 343, 345, 347, 349, 351, 353), (315, 352, 313, 295), (318, 316, 294, 296), (320, 318, 296, 297), (322, 320, 297, 298), (324, 322, 298, 299), (326, 324, 299, 300), (328, 326, 300, 301), (330, 328, 301, 302), (332, 330, 302, 303), (334, 332, 303, 304), (336, 334, 304, 305), (338, 336, 305, 306), (340, 338, 306, 307), (342, 340, 307, 308), (344, 342, 308, 309), (346, 344, 309, 310), (348, 346, 310, 311), (350, 348, 311, 312), (352, 350, 312, 313), (355, 356, 357, 354), (359, 355, 354, 358), (361, 359, 358, 360), (363, 361, 360, 362), (365, 363, 362, 364), (367, 365, 364, 366), (369, 367, 366, 368), (371, 369, 368, 370), (373, 371, 370, 372), (375, 373, 372, 374), (377, 375, 374, 376), (379, 377, 376, 378), (381, 379, 378, 380), (383, 381, 380, 382), (385, 383, 382, 384), (387, 385, 384, 386), (389, 387, 386, 388), (391, 389, 388, 390), (393, 391, 390, 392), (356, 393, 392, 357), (78, 355, 359, 76), (81, 356, 355, 78), (54, 393, 356, 81), (76, 359, 361, 74), (74, 361, 363, 72), (72, 363, 365, 70), (70, 365, 367, 84), (84, 367, 369, 66), (66, 369, 371, 92), (92, 371, 373, 90), (90, 373, 375, 88), (88, 375, 377, 86), (86, 377, 379, 82), (82, 379, 381, 68), (68, 381, 383, 64), (64, 383, 385, 62), (62, 385, 387, 60), (60, 387, 389, 58), (58, 389, 391, 56), (56, 391, 393, 54), (397, 394, 395, 396), (399, 397, 396, 398), (401, 399, 398, 400), (403, 401, 400, 402), (405, 403, 402, 404), (407, 405, 404, 406), (409, 407, 406, 408), (411, 409, 408, 410), (413, 411, 410, 412), (415, 413, 412, 414), (417, 415, 414, 416), (419, 417, 416, 418), (421, 419, 418, 420), (423, 421, 420, 422), (425, 423, 422, 424), (427, 425, 424, 426), (429, 427, 426, 428), (431, 429, 428, 430), (433, 431, 430, 432), (394, 433, 432, 395), (394, 397, 354, 357), (395, 432, 211, 138), (396, 395, 138, 135), (433, 394, 357, 392), (397, 399, 358, 354), (398, 396, 135, 143), (399, 401, 360, 358), (400, 398, 143, 147), (401, 403, 362, 360), (402, 400, 147, 151), (403, 405, 364, 362), (404, 402, 151, 155), (405, 407, 366, 364), (406, 404, 155, 159), (407, 409, 368, 366), (408, 406, 159, 163), (409, 411, 370, 368), (410, 408, 163, 167), (411, 413, 372, 370), (412, 410, 167, 171), (413, 415, 374, 372), (414, 412, 171, 175), (415, 417, 376, 374), (416, 414, 175, 179), (417, 419, 378, 376), (418, 416, 179, 183), (419, 421, 380, 378), (420, 418, 183, 187), (421, 423, 382, 380), (422, 420, 187, 191), (423, 425, 384, 382), (424, 422, 191, 195), (425, 427, 386, 384), (426, 424, 195, 199), (427, 429, 388, 386), (428, 426, 199, 203), (429, 431, 390, 388), (430, 428, 203, 207), (431, 433, 392, 390), (432, 430, 207, 211)])
me_cylinder.polygons.foreach_set('use_smooth', [True] * 418)
_uv = me_cylinder.uv_layers.new(name='UVMap')
_uv.uv.foreach_set('vector', [0.75, 0.5, 0.8125, 0.5, 0.8125, 0.6667, 0.75, 0.6667, 0.75, 0.6667, 0.8125, 0.6667, 0.8125, 0.8333, 0.75, 0.8333, 0.75, 0.8333, 0.8125, 0.8333, 0.8125, 1.0, 0.75, 1.0, 0.75, -1.11e-16, 0.8125, -1.11e-16, 0.8125, 0.1667, 0.75, 0.1667, 0.75, 0.1667, 0.8125, 0.1667, 0.8125, 0.3333, 0.75, 0.3333, 0.75, 0.3333, 0.8125, 0.3333, 0.8125, 0.5, 0.75, 0.5, 0.8125, 0.5, 0.875, 0.5, 0.875, 0.6667, 0.8125, 0.6667, 0.8125, 0.6667, 0.875, 0.6667, 0.875, 0.8333, 0.8125, 0.8333, 0.8125, 0.8333, 0.875, 0.8333, 0.875, 1.0, 0.8125, 1.0, 0.8125, -1.11e-16, 0.875, -1.11e-16, 0.875, 0.1667, 0.8125, 0.1667, 0.8125, 0.1667, 0.875, 0.1667, 0.875, 0.3333, 0.8125, 0.3333, 0.8125, 0.3333, 0.875, 0.3333, 0.875, 0.5, 0.8125, 0.5, 0.875, 0.5, 0.9375, 0.5, 0.9375, 0.6667, 0.875, 0.6667, 0.875, 0.6667, 0.9375, 0.6667, 0.9375, 0.8333, 0.875, 0.8333, 0.875, 0.8333, 0.9375, 0.8333, 0.9375, 1.0, 0.875, 1.0, 0.875, -1.11e-16, 0.9375, -1.11e-16, 0.9375, 0.1667, 0.875, 0.1667, 0.875, 0.1667, 0.9375, 0.1667, 0.9375, 0.3333, 0.875, 0.3333, 0.875, 0.3333, 0.9375, 0.3333, 0.9375, 0.5, 0.875, 0.5, 0.9375, 0.5, 1.0, 0.5, 1.0, 0.6667, 0.9375, 0.6667, 0.9375, 0.6667, 1.0, 0.6667, 1.0, 0.8333, 0.9375, 0.8333, 0.9375, 0.8333, 1.0, 0.8333, 1.0, 1.0, 0.9375, 1.0, 0.9375, -1.11e-16, 1.0, -1.11e-16, 1.0, 0.1667, 0.9375, 0.1667, 0.9375, 0.1667, 1.0, 0.1667, 1.0, 0.3333, 0.9375, 0.3333, 0.9375, 0.3333, 1.0, 0.3333, 1.0, 0.5, 0.9375, 0.5, 0.0, 0.5, 0.0625, 0.5, 0.0625, 0.6667, 0.0, 0.6667, 0.0, 0.6667, 0.0625, 0.6667, 0.0625, 0.8333, 0.0, 0.8333, 0.0, 0.8333, 0.0625, 0.8333, 0.0625, 1.0, 0.0, 1.0, 0.0, -1.11e-16, 0.0625, -1.11e-16, 0.0625, 0.1667, 0.0, 0.1667, 0.0, 0.1667, 0.0625, 0.1667, 0.0625, 0.3333, 0.0, 0.3333, 0.0, 0.3333, 0.0625, 0.3333, 0.0625, 0.5, 0.0, 0.5, 0.0625, 0.5, 0.125, 0.5, 0.125, 0.6667, 0.0625, 0.6667, 0.0625, 0.6667, 0.125, 0.6667, 0.125, 0.8333, 0.0625, 0.8333, 0.0625, 0.8333, 0.125, 0.8333, 0.125, 1.0, 0.0625, 1.0, 0.0625, -1.11e-16, 0.125, -1.11e-16, 0.125, 0.1667, 0.0625, 0.1667, 0.0625, 0.1667, 0.125, 0.1667, 0.125, 0.3333, 0.0625, 0.3333, 0.0625, 0.3333, 0.125, 0.3333, 0.125, 0.5, 0.0625, 0.5, 0.125, 0.5, 0.1875, 0.5, 0.1875, 0.6667, 0.125, 0.6667, 0.125, 0.6667, 0.1875, 0.6667, 0.1875, 0.8333, 0.125, 0.8333, 0.125, 0.8333, 0.1875, 0.8333, 0.1875, 1.0, 0.125, 1.0, 0.125, -1.11e-16, 0.1875, -1.11e-16, 0.1875, 0.1667, 0.125, 0.1667, 0.125, 0.1667, 0.1875, 0.1667, 0.1875, 0.3333, 0.125, 0.3333, 0.125, 0.3333, 0.1875, 0.3333, 0.1875, 0.5, 0.125, 0.5, 0.1875, 0.5, 0.25, 0.5, 0.25, 0.6667, 0.1875, 0.6667, 0.1875, 0.6667, 0.25, 0.6667, 0.25, 0.8333, 0.1875, 0.8333, 0.1875, 0.8333, 0.25, 0.8333, 0.25, 1.0, 0.1875, 1.0, 0.1875, -1.11e-16, 0.25, -1.11e-16, 0.25, 0.1667, 0.1875, 0.1667, 0.1875, 0.1667, 0.25, 0.1667, 0.25, 0.3333, 0.1875, 0.3333, 0.1875, 0.3333, 0.25, 0.3333, 0.25, 0.5, 0.1875, 0.5, 1.0, 0.9186, 0.95, 0.9186, 0.95, 0.85, 1.0, 0.85, 0.95, 0.9186, 0.9, 0.9186, 0.9, 0.85, 0.95, 0.85, 0.9, 0.9186, 0.85, 0.9186, 0.85, 0.85, 0.9, 0.85, 0.85, 0.9186, 0.8, 0.9186, 0.8, 0.85, 0.85, 0.85, 0.7, 0.9186, 0.65, 0.9186, 0.65, 0.85, 0.7, 0.85, 0.65, 0.9186, 0.6, 0.9186, 0.6, 0.85, 0.65, 0.85, 0.6, 0.9186, 0.55, 0.9186, 0.55, 0.85, 0.6, 0.85, 0.55, 0.9186, 0.5, 0.9186, 0.5, 0.85, 0.55, 0.85, 0.5, 0.9186, 0.45, 0.9186, 0.45, 0.85, 0.5, 0.85, 0.45, 0.9186, 0.4, 0.9186, 0.4, 0.85, 0.45, 0.85, 0.4, 0.9186, 0.35, 0.9186, 0.35, 0.85, 0.4, 0.85, 0.35, 0.9186, 0.3, 0.9186, 0.3, 0.85, 0.35, 0.85, 0.3, 0.9186, 0.25, 0.9186, 0.25, 0.85, 0.3, 0.85, 0.25, 0.9186, 0.2, 0.9186, 0.2, 0.85, 0.25, 0.85, 0.2, 0.9186, 0.15, 0.9186, 0.15, 0.85, 0.2, 0.85, 0.15, 0.9186, 0.1, 0.9186, 0.1, 0.85, 0.15, 0.85, 0.1, 0.9186, 0.05, 0.9186, 0.05, 0.85, 0.1, 0.85, 0.05, 0.9186, -1.565e-07, 0.9186, -1.565e-07, 0.85, 0.05, 0.85, 1.0, 0.6405, 0.95, 0.6405, 0.95, 0.5733, 1.0, 0.5733, 0.95, 0.6405, 0.9, 0.6405, 0.9, 0.5733, 0.95, 0.5733, 0.9, 0.6405, 0.85, 0.6405, 0.85, 0.5733, 0.9, 0.5733, 0.85, 0.6405, 0.8, 0.6405, 0.8, 0.5733, 0.85, 0.5733, 0.25, 0.1667, 0.7, 0.85, 0.7, 0.9186, 0.25, 0.3333, 0.7, 0.6405, 0.65, 0.6405, 0.65, 0.5733, 0.7, 0.5733, 0.65, 0.6405, 0.6, 0.6405, 0.6, 0.5733, 0.65, 0.5733, 0.6, 0.6405, 0.55, 0.6405, 0.55, 0.5733, 0.6, 0.5733, 0.55, 0.6405, 0.5, 0.6405, 0.5, 0.5733, 0.55, 0.5733, 0.5, 0.6405, 0.45, 0.6405, 0.45, 0.5733, 0.5, 0.5733, 0.45, 0.6405, 0.4, 0.6405, 0.4, 0.5733, 0.45, 0.5733, 0.4, 0.6405, 0.35, 0.6405, 0.35, 0.5733, 0.4, 0.5733, 0.35, 0.6405, 0.3, 0.6405, 0.3, 0.5733, 0.35, 0.5733, 0.3, 0.6405, 0.25, 0.6405, 0.25, 0.5733, 0.3, 0.5733, 0.25, 0.6405, 0.2, 0.6405, 0.2, 0.5733, 0.25, 0.5733, 0.2, 0.6405, 0.15, 0.6405, 0.15, 0.5733, 0.2, 0.5733, 0.15, 0.6405, 0.1, 0.6405, 0.1, 0.5733, 0.15, 0.5733, 0.1, 0.6405, 0.05, 0.6405, 0.05, 0.5733, 0.1, 0.5733, 0.05, 0.6405, -1.565e-07, 0.6405, -1.565e-07, 0.5733, 0.05, 0.5733, 0.05, 0.6405, 0.05, 0.85, -1.565e-07, 0.85, -1.565e-07, 0.6405, 0.1, 0.6405, 0.1, 0.85, 0.05, 0.85, 0.05, 0.6405, 0.15, 0.6405, 0.15, 0.85, 0.1, 0.85, 0.1, 0.6405, 0.2, 0.6405, 0.2, 0.85, 0.15, 0.85, 0.15, 0.6405, 0.25, 0.6405, 0.25, 0.85, 0.2, 0.85, 0.2, 0.6405, 0.3, 0.6405, 0.3, 0.85, 0.25, 0.85, 0.25, 0.6405, 0.35, 0.6405, 0.35, 0.85, 0.3, 0.85, 0.3, 0.6405, 0.4, 0.6405, 0.4, 0.85, 0.35, 0.85, 0.35, 0.6405, 0.65, 0.6405, 0.65, 0.85, 0.6, 0.85, 0.6, 0.6405, 0.7, 0.6405, 0.7, 0.85, 0.65, 0.85, 0.65, 0.6405, 0.75, 0.6405, 0.75, 0.85, 0.7, 0.85, 0.7, 0.6405, 0.8, 0.6405, 0.8, 0.85, 0.75, 0.85, 0.75, 0.6405, 0.85, 0.6405, 0.85, 0.85, 0.8, 0.85, 0.8, 0.6405, 0.9, 0.6405, 0.9, 0.85, 0.85, 0.85, 0.85, 0.6405, 0.95, 0.6405, 0.95, 0.85, 0.9, 0.85, 0.9, 0.6405, 1.0, 0.6405, 1.0, 0.85, 0.95, 0.85, 0.95, 0.6405, 0.45, 0.6405, 0.45, 0.85, 0.4, 0.85, 0.4, 0.6405, 0.5, 0.6405, 0.5, 0.85, 0.45, 0.85, 0.45, 0.6405, 0.55, 0.6405, 0.55, 0.85, 0.5, 0.85, 0.5, 0.6405, 0.6, 0.6405, 0.6, 0.85, 0.55, 0.85, 0.55, 0.6405, 0.25, 0.3333, 0.7, 0.9186, 0.8888, 1.046, 0.25, 0.5, 0.25, 0.5, 0.8888, 1.046, 0.8, 0.9186, 0.25, 0.6667, 0.25, 0.8333, 0.25, 0.6667, 0.8, 0.9186, 0.8, 0.85, 0.25, 0.8333, 0.8, 0.85, 0.75, 0.85, 0.25, 1.0, 0.25, 1.0, 0.75, 0.85, 0.7, 0.85, 0.25, 0.1667, 0.75, 0.1667, 0.7, 0.6405, 0.75, 0.6405, 0.75, -1.11e-16, 0.75, 0.3333, 0.7, 0.5733, 0.7, 0.6405, 0.75, 0.1667, 0.75, 0.5, 0.75, 0.5867, 0.7, 0.5733, 0.75, 0.3333, 0.75, 0.6667, 0.8, 0.5733, 0.75, 0.5867, 0.75, 0.5, 0.75, 0.6667, 0.75, 0.8333, 0.8, 0.6405, 0.8, 0.5733, 0.75, -1.11e-16, 0.75, 0.6405, 0.8, 0.6405, 0.75, 0.8333, 0.3121, 0.4411, 0.25, 0.4509, 0.25, 0.4508, 0.312, 0.4409, 0.312, 0.4409, 0.25, 0.4508, 0.25, 0.4296, 0.3055, 0.4208, 0.3055, 0.4208, 0.25, 0.4296, 0.25, 0.4075, 0.2987, 0.3998, 0.3681, 0.4125, 0.3121, 0.4411, 0.312, 0.4409, 0.368, 0.4124, 0.368, 0.4124, 0.312, 0.4409, 0.3055, 0.4208, 0.3555, 0.3953, 0.3555, 0.3953, 0.3055, 0.4208, 0.2987, 0.3998, 0.3426, 0.3775, 0.4125, 0.3681, 0.3681, 0.4125, 0.368, 0.4124, 0.4124, 0.368, 0.4124, 0.368, 0.368, 0.4124, 0.3555, 0.3953, 0.3953, 0.3555, 0.3953, 0.3555, 0.3555, 0.3953, 0.3426, 0.3775, 0.3775, 0.3426, 0.4411, 0.3121, 0.4125, 0.3681, 0.4124, 0.368, 0.4409, 0.312, 0.4409, 0.312, 0.4124, 0.368, 0.3953, 0.3555, 0.4208, 0.3055, 0.4208, 0.3055, 0.3953, 0.3555, 0.3775, 0.3426, 0.3998, 0.2987, 0.4509, 0.25, 0.4411, 0.3121, 0.4409, 0.312, 0.4508, 0.25, 0.4508, 0.25, 0.4409, 0.312, 0.4208, 0.3055, 0.4296, 0.25, 0.4296, 0.25, 0.4208, 0.3055, 0.3998, 0.2987, 0.4075, 0.25, 0.4411, 0.1879, 0.4509, 0.25, 0.4508, 0.25, 0.4409, 0.188, 0.4409, 0.188, 0.4508, 0.25, 0.4296, 0.25, 0.4208, 0.1945, 0.4208, 0.1945, 0.4296, 0.25, 0.4075, 0.25, 0.3998, 0.2013, 0.4125, 0.1319, 0.4411, 0.1879, 0.4409, 0.188, 0.4124, 0.132, 0.4124, 0.132, 0.4409, 0.188, 0.4208, 0.1945, 0.3953, 0.1445, 0.3953, 0.1445, 0.4208, 0.1945, 0.3998, 0.2013, 0.3775, 0.1574, 0.3681, 0.08746, 0.4125, 0.1319, 0.4124, 0.132, 0.368, 0.08758, 0.368, 0.08758, 0.4124, 0.132, 0.3953, 0.1445, 0.3555, 0.1047, 0.3555, 0.1047, 0.3953, 0.1445, 0.3775, 0.1574, 0.3426, 0.1225, 0.3121, 0.05893, 0.3681, 0.08746, 0.368, 0.08758, 0.312, 0.05906, 0.312, 0.05906, 0.368, 0.08758, 0.3555, 0.1047, 0.3055, 0.07922, 0.3055, 0.07922, 0.3555, 0.1047, 0.3426, 0.1225, 0.2987, 0.1002, 0.25, 0.04909, 0.3121, 0.05893, 0.312, 0.05906, 0.25, 0.04923, 0.25, 0.04923, 0.312, 0.05906, 0.3055, 0.07922, 0.25, 0.07043, 0.25, 0.07043, 0.3055, 0.07922, 0.2987, 0.1002, 0.25, 0.09245, 0.1879, 0.05893, 0.25, 0.04909, 0.25, 0.04923, 0.188, 0.05906, 0.188, 0.05906, 0.25, 0.04923, 0.25, 0.07043, 0.1945, 0.07922, 0.1945, 0.07922, 0.25, 0.07043, 0.25, 0.09245, 0.2013, 0.1002, 0.1319, 0.08746, 0.1879, 0.05893, 0.188, 0.05906, 0.132, 0.08758, 0.132, 0.08758, 0.188, 0.05906, 0.1945, 0.07922, 0.1445, 0.1047, 0.1445, 0.1047, 0.1945, 0.07922, 0.2013, 0.1002, 0.1574, 0.1225, 0.08746, 0.1319, 0.1319, 0.08746, 0.132, 0.08758, 0.08758, 0.132, 0.08758, 0.132, 0.132, 0.08758, 0.1445, 0.1047, 0.1047, 0.1445, 0.1047, 0.1445, 0.1445, 0.1047, 0.1574, 0.1225, 0.1225, 0.1574, 0.05893, 0.1879, 0.08746, 0.1319, 0.08758, 0.132, 0.05906, 0.188, 0.05906, 0.188, 0.08758, 0.132, 0.1047, 0.1445, 0.07922, 0.1945, 0.07922, 0.1945, 0.1047, 0.1445, 0.1225, 0.1574, 0.1002, 0.2013, 0.04909, 0.25, 0.05893, 0.1879, 0.05906, 0.188, 0.04923, 0.25, 0.04923, 0.25, 0.05906, 0.188, 0.07922, 0.1945, 0.07043, 0.25, 0.07043, 0.25, 0.07922, 0.1945, 0.1002, 0.2013, 0.09245, 0.25, 0.05893, 0.3121, 0.04909, 0.25, 0.04923, 0.25, 0.05906, 0.312, 0.05906, 0.312, 0.04923, 0.25, 0.07043, 0.25, 0.07922, 0.3055, 0.07922, 0.3055, 0.07043, 0.25, 0.09245, 0.25, 0.1002, 0.2987, 0.08746, 0.3681, 0.05893, 0.3121, 0.05906, 0.312, 0.08758, 0.368, 0.08758, 0.368, 0.05906, 0.312, 0.07922, 0.3055, 0.1047, 0.3555, 0.1047, 0.3555, 0.07922, 0.3055, 0.1002, 0.2987, 0.1225, 0.3426, 0.1319, 0.4125, 0.08746, 0.3681, 0.08758, 0.368, 0.132, 0.4124, 0.132, 0.4124, 0.08758, 0.368, 0.1047, 0.3555, 0.1445, 0.3953, 0.1445, 0.3953, 0.1047, 0.3555, 0.1225, 0.3426, 0.1574, 0.3775, 0.1879, 0.4411, 0.1319, 0.4125, 0.132, 0.4124, 0.188, 0.4409, 0.188, 0.4409, 0.132, 0.4124, 0.1445, 0.3953, 0.1945, 0.4208, 0.1945, 0.4208, 0.1445, 0.3953, 0.1574, 0.3775, 0.2013, 0.3998, 0.25, 0.4509, 0.1879, 0.4411, 0.188, 0.4409, 0.25, 0.4508, 0.25, 0.4508, 0.188, 0.4409, 0.1945, 0.4208, 0.25, 0.4296, 0.25, 0.4296, 0.1945, 0.4208, 0.2013, 0.3998, 0.25, 0.4075, 0.2739, 0.3235, 0.25, 0.3273, 0.2261, 0.3235, 0.2045, 0.3126, 0.1874, 0.2955, 0.1765, 0.2739, 0.1727, 0.25, 0.1765, 0.2261, 0.1874, 0.2045, 0.2045, 0.1874, 0.2261, 0.1765, 0.25, 0.1727, 0.2739, 0.1765, 0.2955, 0.1874, 0.3126, 0.2045, 0.3235, 0.2261, 0.3273, 0.25, 0.3235, 0.2739, 0.3126, 0.2955, 0.2955, 0.3126, 0.25, 0.3273, 0.2739, 0.3235, 0.2987, 0.3998, 0.25, 0.4075, 0.2739, 0.3235, 0.2955, 0.3126, 0.3426, 0.3775, 0.2987, 0.3998, 0.2955, 0.3126, 0.3126, 0.2955, 0.3775, 0.3426, 0.3426, 0.3775, 0.3126, 0.2955, 0.3235, 0.2739, 0.3998, 0.2987, 0.3775, 0.3426, 0.3235, 0.2739, 0.3273, 0.25, 0.4075, 0.25, 0.3998, 0.2987, 0.3273, 0.25, 0.3235, 0.2261, 0.3998, 0.2013, 0.4075, 0.25, 0.3235, 0.2261, 0.3126, 0.2045, 0.3775, 0.1574, 0.3998, 0.2013, 0.3126, 0.2045, 0.2955, 0.1874, 0.3426, 0.1225, 0.3775, 0.1574, 0.2955, 0.1874, 0.2739, 0.1765, 0.2987, 0.1002, 0.3426, 0.1225, 0.2739, 0.1765, 0.25, 0.1727, 0.25, 0.09245, 0.2987, 0.1002, 0.25, 0.1727, 0.2261, 0.1765, 0.2013, 0.1002, 0.25, 0.09245, 0.2261, 0.1765, 0.2045, 0.1874, 0.1574, 0.1225, 0.2013, 0.1002, 0.2045, 0.1874, 0.1874, 0.2045, 0.1225, 0.1574, 0.1574, 0.1225, 0.1874, 0.2045, 0.1765, 0.2261, 0.1002, 0.2013, 0.1225, 0.1574, 0.1765, 0.2261, 0.1727, 0.25, 0.09245, 0.25, 0.1002, 0.2013, 0.1727, 0.25, 0.1765, 0.2739, 0.1002, 0.2987, 0.09245, 0.25, 0.1765, 0.2739, 0.1874, 0.2955, 0.1225, 0.3426, 0.1002, 0.2987, 0.1874, 0.2955, 0.2045, 0.3126, 0.1574, 0.3775, 0.1225, 0.3426, 0.2045, 0.3126, 0.2261, 0.3235, 0.2013, 0.3998, 0.1574, 0.3775, 0.2261, 0.3235, 0.25, 0.3273, 0.25, 0.4075, 0.2013, 0.3998, 1.0, 0.5416, 0.95, 0.5416, 0.95, 0.5, 0.9994, 0.5, 0.75, 0.4899, 0.8241, 0.4781, 0.8179, 0.459, 0.75, 0.4698, 0.75, 0.4698, 0.8179, 0.459, 0.8117, 0.4398, 0.75, 0.4496, 0.95, 0.5416, 0.9, 0.5416, 0.9, 0.5, 0.95, 0.5, 0.8241, 0.4781, 0.891, 0.4441, 0.8792, 0.4278, 0.8179, 0.459, 0.8179, 0.459, 0.8792, 0.4278, 0.8673, 0.4115, 0.8117, 0.4398, 0.9, 0.5416, 0.85, 0.5416, 0.85, 0.5, 0.9, 0.5, 0.891, 0.4441, 0.9441, 0.391, 0.9278, 0.3792, 0.8792, 0.4278, 0.8792, 0.4278, 0.9278, 0.3792, 0.9115, 0.3673, 0.8673, 0.4115, 0.85, 0.5416, 0.8, 0.5416, 0.8, 0.5, 0.85, 0.5, 0.9441, 0.391, 0.9781, 0.3241, 0.959, 0.3179, 0.9278, 0.3792, 0.9278, 0.3792, 0.959, 0.3179, 0.9398, 0.3117, 0.9115, 0.3673, 0.8, 0.5416, 0.75, 0.5674, 0.75, 0.5, 0.8, 0.5, 0.9781, 0.3241, 0.9899, 0.25, 0.9698, 0.25, 0.959, 0.3179, 0.959, 0.3179, 0.9698, 0.25, 0.9496, 0.25, 0.9398, 0.3117, 0.75, 0.5674, 0.7, 0.5416, 0.7, 0.5, 0.75, 0.5, 0.9899, 0.25, 0.9781, 0.1759, 0.959, 0.1821, 0.9698, 0.25, 0.9698, 0.25, 0.959, 0.1821, 0.9398, 0.1883, 0.9496, 0.25, 0.7, 0.5416, 0.65, 0.5416, 0.65, 0.5, 0.7, 0.5, 0.9781, 0.1759, 0.9441, 0.109, 0.9278, 0.1208, 0.959, 0.1821, 0.959, 0.1821, 0.9278, 0.1208, 0.9115, 0.1327, 0.9398, 0.1883, 0.65, 0.5416, 0.6, 0.5416, 0.6, 0.5, 0.65, 0.5, 0.9441, 0.109, 0.891, 0.05594, 0.8792, 0.07219, 0.9278, 0.1208, 0.9278, 0.1208, 0.8792, 0.07219, 0.8673, 0.08854, 0.9115, 0.1327, 0.6, 0.5416, 0.55, 0.5416, 0.55, 0.5, 0.6, 0.5, 0.891, 0.05594, 0.8241, 0.02187, 0.8179, 0.04097, 0.8792, 0.07219, 0.8792, 0.07219, 0.8179, 0.04097, 0.8117, 0.06019, 0.8673, 0.08854, 0.55, 0.5416, 0.5, 0.5416, 0.5, 0.5, 0.55, 0.5, 0.8241, 0.02187, 0.75, 0.01013, 0.75, 0.03021, 0.8179, 0.04097, 0.8179, 0.04097, 0.75, 0.03021, 0.75, 0.05042, 0.8117, 0.06019, 0.5, 0.5416, 0.45, 0.5416, 0.45, 0.5, 0.5, 0.5, 0.75, 0.01013, 0.6759, 0.02187, 0.6821, 0.04097, 0.75, 0.03021, 0.75, 0.03021, 0.6821, 0.04097, 0.6883, 0.06019, 0.75, 0.05042, 0.45, 0.5416, 0.4, 0.5416, 0.4, 0.5, 0.45, 0.5, 0.6759, 0.02187, 0.609, 0.05594, 0.6208, 0.07219, 0.6821, 0.04097, 0.6821, 0.04097, 0.6208, 0.07219, 0.6327, 0.08854, 0.6883, 0.06019, 0.4, 0.5416, 0.35, 0.5416, 0.35, 0.5, 0.4, 0.5, 0.609, 0.05594, 0.5559, 0.109, 0.5722, 0.1208, 0.6208, 0.07219, 0.6208, 0.07219, 0.5722, 0.1208, 0.5885, 0.1327, 0.6327, 0.08854, 0.35, 0.5416, 0.3, 0.5416, 0.3, 0.5, 0.35, 0.5, 0.5559, 0.109, 0.5219, 0.1759, 0.541, 0.1821, 0.5722, 0.1208, 0.5722, 0.1208, 0.541, 0.1821, 0.5602, 0.1883, 0.5885, 0.1327, 0.3, 0.5416, 0.25, 0.5416, 0.25, 0.5, 0.3, 0.5, 0.5219, 0.1759, 0.5101, 0.25, 0.5302, 0.25, 0.541, 0.1821, 0.541, 0.1821, 0.5302, 0.25, 0.5504, 0.25, 0.5602, 0.1883, 0.25, 0.5416, 0.2, 0.5416, 0.2, 0.5, 0.25, 0.5, 0.5101, 0.25, 0.5219, 0.3241, 0.541, 0.3179, 0.5302, 0.25, 0.5302, 0.25, 0.541, 0.3179, 0.5602, 0.3117, 0.5504, 0.25, 0.2, 0.5416, 0.15, 0.5416, 0.15, 0.5, 0.2, 0.5, 0.5219, 0.3241, 0.5559, 0.391, 0.5722, 0.3792, 0.541, 0.3179, 0.541, 0.3179, 0.5722, 0.3792, 0.5885, 0.3673, 0.5602, 0.3117, 0.15, 0.5416, 0.1, 0.5416, 0.1, 0.5, 0.15, 0.5, 0.5559, 0.391, 0.609, 0.4441, 0.6208, 0.4278, 0.5722, 0.3792, 0.5722, 0.3792, 0.6208, 0.4278, 0.6327, 0.4115, 0.5885, 0.3673, 0.1, 0.5416, 0.05, 0.5416, 0.05, 0.5, 0.1, 0.5, 0.609, 0.4441, 0.6759, 0.4781, 0.6821, 0.459, 0.6208, 0.4278, 0.6208, 0.4278, 0.6821, 0.459, 0.6883, 0.4398, 0.6327, 0.4115, 0.05, 0.5416, -1.565e-07, 0.5416, 0.0005639, 0.5, 0.05, 0.5, 0.6759, 0.4781, 0.75, 0.4899, 0.75, 0.4698, 0.6821, 0.459, 0.6821, 0.459, 0.75, 0.4698, 0.75, 0.4496, 0.6883, 0.4398, 1.0, 0.5416, 1.0, 0.5733, 0.95, 0.5733, 0.95, 0.5416, 0.05, 0.5416, 0.05, 0.5733, -1.565e-07, 0.5733, -1.565e-07, 0.5416, 0.95, 0.5416, 0.95, 0.5733, 0.9, 0.5733, 0.9, 0.5416, 0.9, 0.5416, 0.9, 0.5733, 0.85, 0.5733, 0.85, 0.5416, 0.85, 0.5416, 0.85, 0.5733, 0.8, 0.5733, 0.8, 0.5416, 0.8, 0.5416, 0.8, 0.5733, 0.75, 0.5867, 0.75, 0.5674, 0.75, 0.5674, 0.75, 0.5867, 0.7, 0.5733, 0.7, 0.5416, 0.7, 0.5416, 0.7, 0.5733, 0.65, 0.5733, 0.65, 0.5416, 0.65, 0.5416, 0.65, 0.5733, 0.6, 0.5733, 0.6, 0.5416, 0.6, 0.5416, 0.6, 0.5733, 0.55, 0.5733, 0.55, 0.5416, 0.55, 0.5416, 0.55, 0.5733, 0.5, 0.5733, 0.5, 0.5416, 0.5, 0.5416, 0.5, 0.5733, 0.45, 0.5733, 0.45, 0.5416, 0.45, 0.5416, 0.45, 0.5733, 0.4, 0.5733, 0.4, 0.5416, 0.4, 0.5416, 0.4, 0.5733, 0.35, 0.5733, 0.35, 0.5416, 0.35, 0.5416, 0.35, 0.5733, 0.3, 0.5733, 0.3, 0.5416, 0.3, 0.5416, 0.3, 0.5733, 0.25, 0.5733, 0.25, 0.5416, 0.25, 0.5416, 0.25, 0.5733, 0.2, 0.5733, 0.2, 0.5416, 0.2, 0.5416, 0.2, 0.5733, 0.15, 0.5733, 0.15, 0.5416, 0.15, 0.5416, 0.15, 0.5733, 0.1, 0.5733, 0.1, 0.5416, 0.1, 0.5416, 0.1, 0.5733, 0.05, 0.5733, 0.05, 0.5416, 0.7786, 0.3379, 0.75, 0.3425, 0.75, 0.3664, 0.786, 0.3607, 0.8043, 0.3248, 0.7786, 0.3379, 0.786, 0.3607, 0.8184, 0.3441, 0.8248, 0.3043, 0.8043, 0.3248, 0.8184, 0.3441, 0.8441, 0.3184, 0.8379, 0.2786, 0.8248, 0.3043, 0.8441, 0.3184, 0.8607, 0.286, 0.8425, 0.25, 0.8379, 0.2786, 0.8607, 0.286, 0.8664, 0.25, 0.8379, 0.2214, 0.8425, 0.25, 0.8664, 0.25, 0.8607, 0.214, 0.8248, 0.1957, 0.8379, 0.2214, 0.8607, 0.214, 0.8441, 0.1816, 0.8043, 0.1752, 0.8248, 0.1957, 0.8441, 0.1816, 0.8184, 0.1559, 0.7786, 0.1621, 0.8043, 0.1752, 0.8184, 0.1559, 0.786, 0.1393, 0.75, 0.1575, 0.7786, 0.1621, 0.786, 0.1393, 0.75, 0.1336, 0.7214, 0.1621, 0.75, 0.1575, 0.75, 0.1336, 0.714, 0.1393, 0.6957, 0.1752, 0.7214, 0.1621, 0.714, 0.1393, 0.6816, 0.1559, 0.6752, 0.1957, 0.6957, 0.1752, 0.6816, 0.1559, 0.6559, 0.1816, 0.6621, 0.2214, 0.6752, 0.1957, 0.6559, 0.1816, 0.6393, 0.214, 0.6575, 0.25, 0.6621, 0.2214, 0.6393, 0.214, 0.6336, 0.25, 0.6621, 0.2786, 0.6575, 0.25, 0.6336, 0.25, 0.6393, 0.286, 0.6752, 0.3043, 0.6621, 0.2786, 0.6393, 0.286, 0.6559, 0.3184, 0.6957, 0.3248, 0.6752, 0.3043, 0.6559, 0.3184, 0.6816, 0.3441, 0.7214, 0.3379, 0.6957, 0.3248, 0.6816, 0.3441, 0.714, 0.3607, 0.75, 0.3425, 0.7214, 0.3379, 0.714, 0.3607, 0.75, 0.3664, 0.786, 0.3607, 0.75, 0.3664, 0.75, 0.4496, 0.8117, 0.4398, 0.75, 0.3425, 0.7786, 0.3379, 0.8043, 0.3248, 0.8248, 0.3043, 0.8379, 0.2786, 0.8425, 0.25, 0.8379, 0.2214, 0.8248, 0.1957, 0.8043, 0.1752, 0.7786, 0.1621, 0.75, 0.1575, 0.7214, 0.1621, 0.6957, 0.1752, 0.6752, 0.1957, 0.6621, 0.2214, 0.6575, 0.25, 0.6621, 0.2786, 0.6752, 0.3043, 0.6957, 0.3248, 0.7214, 0.3379, 0.75, 0.3664, 0.714, 0.3607, 0.6883, 0.4398, 0.75, 0.4496, 0.8184, 0.3441, 0.786, 0.3607, 0.8117, 0.4398, 0.8673, 0.4115, 0.8441, 0.3184, 0.8184, 0.3441, 0.8673, 0.4115, 0.9115, 0.3673, 0.8607, 0.286, 0.8441, 0.3184, 0.9115, 0.3673, 0.9398, 0.3117, 0.8664, 0.25, 0.8607, 0.286, 0.9398, 0.3117, 0.9496, 0.25, 0.8607, 0.214, 0.8664, 0.25, 0.9496, 0.25, 0.9398, 0.1883, 0.8441, 0.1816, 0.8607, 0.214, 0.9398, 0.1883, 0.9115, 0.1327, 0.8184, 0.1559, 0.8441, 0.1816, 0.9115, 0.1327, 0.8673, 0.08854, 0.786, 0.1393, 0.8184, 0.1559, 0.8673, 0.08854, 0.8117, 0.06019, 0.75, 0.1336, 0.786, 0.1393, 0.8117, 0.06019, 0.75, 0.05042, 0.714, 0.1393, 0.75, 0.1336, 0.75, 0.05042, 0.6883, 0.06019, 0.6816, 0.1559, 0.714, 0.1393, 0.6883, 0.06019, 0.6327, 0.08854, 0.6559, 0.1816, 0.6816, 0.1559, 0.6327, 0.08854, 0.5885, 0.1327, 0.6393, 0.214, 0.6559, 0.1816, 0.5885, 0.1327, 0.5602, 0.1883, 0.6336, 0.25, 0.6393, 0.214, 0.5602, 0.1883, 0.5504, 0.25, 0.6393, 0.286, 0.6336, 0.25, 0.5504, 0.25, 0.5602, 0.3117, 0.6559, 0.3184, 0.6393, 0.286, 0.5602, 0.3117, 0.5885, 0.3673, 0.6816, 0.3441, 0.6559, 0.3184, 0.5885, 0.3673, 0.6327, 0.4115, 0.714, 0.3607, 0.6816, 0.3441, 0.6327, 0.4115, 0.6883, 0.4398, 0.3242, 0.4783, 0.25, 0.49, 0.25, 0.4791, 0.3208, 0.4679, 0.3911, 0.4442, 0.3242, 0.4783, 0.3208, 0.4679, 0.3846, 0.4353, 0.4442, 0.3911, 0.3911, 0.4442, 0.3846, 0.4353, 0.4353, 0.3846, 0.4783, 0.3242, 0.4442, 0.3911, 0.4353, 0.3846, 0.4679, 0.3208, 0.49, 0.25, 0.4783, 0.3242, 0.4679, 0.3208, 0.4791, 0.25, 0.4783, 0.1758, 0.49, 0.25, 0.4791, 0.25, 0.4679, 0.1792, 0.4442, 0.1089, 0.4783, 0.1758, 0.4679, 0.1792, 0.4353, 0.1154, 0.3911, 0.05584, 0.4442, 0.1089, 0.4353, 0.1154, 0.3846, 0.06467, 0.3242, 0.02175, 0.3911, 0.05584, 0.3846, 0.06467, 0.3208, 0.03213, 0.25, 0.01, 0.3242, 0.02175, 0.3208, 0.03213, 0.25, 0.02092, 0.1758, 0.02175, 0.25, 0.01, 0.25, 0.02092, 0.1792, 0.03213, 0.1089, 0.05584, 0.1758, 0.02175, 0.1792, 0.03213, 0.1154, 0.06467, 0.05584, 0.1089, 0.1089, 0.05584, 0.1154, 0.06467, 0.06467, 0.1154, 0.02175, 0.1758, 0.05584, 0.1089, 0.06467, 0.1154, 0.03213, 0.1792, 0.01, 0.25, 0.02175, 0.1758, 0.03213, 0.1792, 0.02092, 0.25, 0.02175, 0.3242, 0.01, 0.25, 0.02092, 0.25, 0.03213, 0.3208, 0.05584, 0.3911, 0.02175, 0.3242, 0.03213, 0.3208, 0.06467, 0.3846, 0.1089, 0.4442, 0.05584, 0.3911, 0.06467, 0.3846, 0.1154, 0.4353, 0.1758, 0.4783, 0.1089, 0.4442, 0.1154, 0.4353, 0.1792, 0.4679, 0.25, 0.49, 0.1758, 0.4783, 0.1792, 0.4679, 0.25, 0.4791, 0.95, 0.9186, 0.95, 0.9888, 0.9, 0.9888, 0.9, 0.9186, 1.0, 0.9186, 1.0, 0.9888, 0.95, 0.9888, 0.95, 0.9186, 0.05, 0.9186, 0.05, 0.9888, -1.565e-07, 0.9888, -1.565e-07, 0.9186, 0.9, 0.9186, 0.9, 0.9888, 0.85, 0.9888, 0.85, 0.9186, 0.85, 0.9186, 0.85, 0.9888, 0.8, 0.9888, 0.8, 0.9186, 0.8, 0.9186, 0.8, 0.9888, 0.7771, 1.009, 0.8888, 1.046, 0.8888, 1.046, 0.7771, 1.009, 0.7, 0.9888, 0.7, 0.9186, 0.7, 0.9186, 0.7, 0.9888, 0.65, 0.9888, 0.65, 0.9186, 0.65, 0.9186, 0.65, 0.9888, 0.6, 0.9888, 0.6, 0.9186, 0.6, 0.9186, 0.6, 0.9888, 0.55, 0.9888, 0.55, 0.9186, 0.55, 0.9186, 0.55, 0.9888, 0.5, 0.9888, 0.5, 0.9186, 0.5, 0.9186, 0.5, 0.9888, 0.45, 0.9888, 0.45, 0.9186, 0.45, 0.9186, 0.45, 0.9888, 0.4, 0.9888, 0.4, 0.9186, 0.4, 0.9186, 0.4, 0.9888, 0.35, 0.9888, 0.35, 0.9186, 0.35, 0.9186, 0.35, 0.9888, 0.3, 0.9888, 0.3, 0.9186, 0.3, 0.9186, 0.3, 0.9888, 0.25, 0.9888, 0.25, 0.9186, 0.25, 0.9186, 0.25, 0.9888, 0.2, 0.9888, 0.2, 0.9186, 0.2, 0.9186, 0.2, 0.9888, 0.15, 0.9888, 0.15, 0.9186, 0.15, 0.9186, 0.15, 0.9888, 0.1, 0.9888, 0.1, 0.9186, 0.1, 0.9186, 0.1, 0.9888, 0.05, 0.9888, 0.05, 0.9186, 0.3149, 0.4498, 0.25, 0.4601, 0.25, 0.4509, 0.3121, 0.4411, 0.3735, 0.42, 0.3149, 0.4498, 0.3121, 0.4411, 0.3681, 0.4125, 0.42, 0.3735, 0.3735, 0.42, 0.3681, 0.4125, 0.4125, 0.3681, 0.4498, 0.3149, 0.42, 0.3735, 0.4125, 0.3681, 0.4411, 0.3121, 0.4601, 0.25, 0.4498, 0.3149, 0.4411, 0.3121, 0.4509, 0.25, 0.4498, 0.1851, 0.4601, 0.25, 0.4509, 0.25, 0.4411, 0.1879, 0.42, 0.1265, 0.4498, 0.1851, 0.4411, 0.1879, 0.4125, 0.1319, 0.3735, 0.08002, 0.42, 0.1265, 0.4125, 0.1319, 0.3681, 0.08746, 0.3149, 0.05017, 0.3735, 0.08002, 0.3681, 0.08746, 0.3121, 0.05893, 0.25, 0.03989, 0.3149, 0.05017, 0.3121, 0.05893, 0.25, 0.04909, 0.1851, 0.05017, 0.25, 0.03989, 0.25, 0.04909, 0.1879, 0.05893, 0.1265, 0.08002, 0.1851, 0.05017, 0.1879, 0.05893, 0.1319, 0.08746, 0.08002, 0.1265, 0.1265, 0.08002, 0.1319, 0.08746, 0.08746, 0.1319, 0.05017, 0.1851, 0.08002, 0.1265, 0.08746, 0.1319, 0.05893, 0.1879, 0.03989, 0.25, 0.05017, 0.1851, 0.05893, 0.1879, 0.04909, 0.25, 0.05017, 0.3149, 0.03989, 0.25, 0.04909, 0.25, 0.05893, 0.3121, 0.08002, 0.3735, 0.05017, 0.3149, 0.05893, 0.3121, 0.08746, 0.3681, 0.1265, 0.42, 0.08002, 0.3735, 0.08746, 0.3681, 0.1319, 0.4125, 0.1851, 0.4498, 0.1265, 0.42, 0.1319, 0.4125, 0.1879, 0.4411, 0.25, 0.4601, 0.1851, 0.4498, 0.1879, 0.4411, 0.25, 0.4509, 0.25, 0.4601, 0.3149, 0.4498, 0.3208, 0.4679, 0.25, 0.4791, 0.25, 0.4509, 0.1879, 0.4411, 0.1879, 0.4411, 0.25, 0.4509, 0.3121, 0.4411, 0.25, 0.4509, 0.25, 0.4509, 0.3121, 0.4411, 0.1851, 0.4498, 0.25, 0.4601, 0.25, 0.4791, 0.1792, 0.4679, 0.3149, 0.4498, 0.3735, 0.42, 0.3846, 0.4353, 0.3208, 0.4679, 0.3681, 0.4125, 0.3121, 0.4411, 0.3121, 0.4411, 0.3681, 0.4125, 0.3735, 0.42, 0.42, 0.3735, 0.4353, 0.3846, 0.3846, 0.4353, 0.4125, 0.3681, 0.3681, 0.4125, 0.3681, 0.4125, 0.4125, 0.3681, 0.42, 0.3735, 0.4498, 0.3149, 0.4679, 0.3208, 0.4353, 0.3846, 0.4411, 0.3121, 0.4125, 0.3681, 0.4125, 0.3681, 0.4411, 0.3121, 0.4498, 0.3149, 0.4601, 0.25, 0.4791, 0.25, 0.4679, 0.3208, 0.4509, 0.25, 0.4411, 0.3121, 0.4411, 0.3121, 0.4509, 0.25, 0.4601, 0.25, 0.4498, 0.1851, 0.4679, 0.1792, 0.4791, 0.25, 0.4411, 0.1879, 0.4509, 0.25, 0.4509, 0.25, 0.4411, 0.1879, 0.4498, 0.1851, 0.42, 0.1265, 0.4353, 0.1154, 0.4679, 0.1792, 0.4125, 0.1319, 0.4411, 0.1879, 0.4411, 0.1879, 0.4125, 0.1319, 0.42, 0.1265, 0.3735, 0.08002, 0.3846, 0.06467, 0.4353, 0.1154, 0.3681, 0.08746, 0.4125, 0.1319, 0.4125, 0.1319, 0.3681, 0.08746, 0.3735, 0.08002, 0.3149, 0.05017, 0.3208, 0.03213, 0.3846, 0.06467, 0.3121, 0.05893, 0.3681, 0.08746, 0.3681, 0.08746, 0.3121, 0.05893, 0.3149, 0.05017, 0.25, 0.03989, 0.25, 0.02092, 0.3208, 0.03213, 0.25, 0.04909, 0.3121, 0.05893, 0.3121, 0.05893, 0.25, 0.04909, 0.25, 0.03989, 0.1851, 0.05017, 0.1792, 0.03213, 0.25, 0.02092, 0.1879, 0.05893, 0.25, 0.04909, 0.25, 0.04909, 0.1879, 0.05893, 0.1851, 0.05017, 0.1265, 0.08002, 0.1154, 0.06467, 0.1792, 0.03213, 0.1319, 0.08746, 0.1879, 0.05893, 0.1879, 0.05893, 0.1319, 0.08746, 0.1265, 0.08002, 0.08002, 0.1265, 0.06467, 0.1154, 0.1154, 0.06467, 0.08746, 0.1319, 0.1319, 0.08746, 0.1319, 0.08746, 0.08746, 0.1319, 0.08002, 0.1265, 0.05017, 0.1851, 0.03213, 0.1792, 0.06467, 0.1154, 0.05893, 0.1879, 0.08746, 0.1319, 0.08746, 0.1319, 0.05893, 0.1879, 0.05017, 0.1851, 0.03989, 0.25, 0.02092, 0.25, 0.03213, 0.1792, 0.04909, 0.25, 0.05893, 0.1879, 0.05893, 0.1879, 0.04909, 0.25, 0.03989, 0.25, 0.05017, 0.3149, 0.03213, 0.3208, 0.02092, 0.25, 0.05893, 0.3121, 0.04909, 0.25, 0.04909, 0.25, 0.05893, 0.3121, 0.05017, 0.3149, 0.08002, 0.3735, 0.06467, 0.3846, 0.03213, 0.3208, 0.08746, 0.3681, 0.05893, 0.3121, 0.05893, 0.3121, 0.08746, 0.3681, 0.08002, 0.3735, 0.1265, 0.42, 0.1154, 0.4353, 0.06467, 0.3846, 0.1319, 0.4125, 0.08746, 0.3681, 0.08746, 0.3681, 0.1319, 0.4125, 0.1265, 0.42, 0.1851, 0.4498, 0.1792, 0.4679, 0.1154, 0.4353, 0.1879, 0.4411, 0.1319, 0.4125, 0.1319, 0.4125, 0.1879, 0.4411])
me_cylinder.update()

# ---- objects
ob_light = bpy.data.objects.new('Light', light_light)
ob_camera = bpy.data.objects.new('Camera', cam_camera)
ob_cube = bpy.data.objects.new('Cube', me_cube_002)
ob_mug = bpy.data.objects.new('Mug', me_cylinder)

# ---- transforms, parenting, visibility, modifiers, constraints
ob_light.location = (2.323, -0.7936, 2.41)
ob_light.rotation_euler = (0.6503, 0.05522, 1.866)
ob_light.lock_rotations_4d = False
ob_light.empty_display_type = 'ARROWS'
ob_light.color = (0.0, 0.0, 0.0, 0.0)
ob_light.lineart.crease_threshold = 0.0
ob_camera.location = (7.359, -6.926, 4.958)
ob_camera.rotation_euler = (1.109, 0.0, 0.8149)
ob_camera.lock_rotations_4d = False
ob_camera.empty_display_type = 'ARROWS'
ob_camera.color = (0.0, 0.0, 0.0, 0.0)
ob_camera.display_type = 'WIRE'
ob_camera.lineart.crease_threshold = 0.0
ob_cube.location = (0.0, 0.0, 0.0)
ob_mug.location = (0.0, 0.0, 1.23)
ob_mug.scale = (0.1717, 0.1717, 0.2335)
_m = ob_mug.modifiers.new('Subdivision', 'SUBSURF')
_m.levels = 2
_m = ob_mug.modifiers.new('Smooth by Angle', 'NODES')
_m.node_group = ng_smooth_by_angle
_gi = [s.identifier for s in ng_smooth_by_angle.interface.items_tree if s.item_type == 'SOCKET' and s.in_out == 'INPUT']
_m[_gi[1]] = 0.5248  # Angle
_m.use_pin_to_last = True
_m.show_group_selector = False

# ---- collection membership
col_collection.objects.link(ob_light)
col_collection.objects.link(ob_camera)
col_collection.objects.link(ob_cube)
col_collection.objects.link(ob_mug)

# ---- scene / render settings (as saved in the file)
scene.camera = ob_camera
scene.frame_start = 1; scene.frame_end = 250; scene.frame_set(1)
scene.render.engine = 'BLENDER_EEVEE_NEXT'
bpy.context.view_layer.update()
